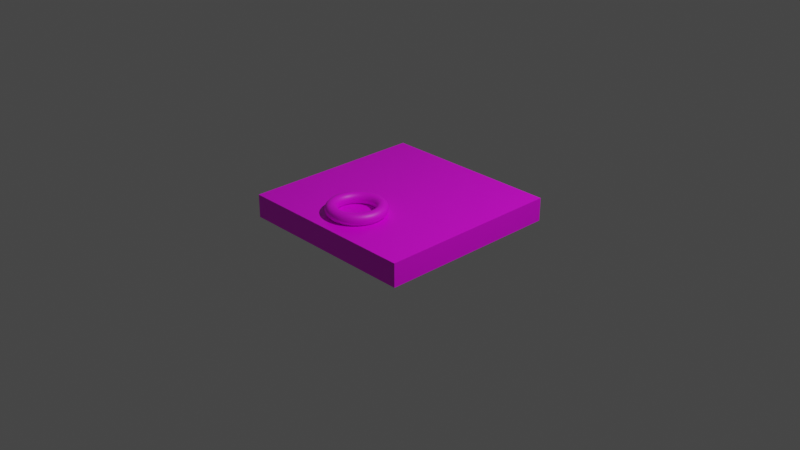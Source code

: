 # Source: Door_Blend.blend  (saved by Blender 2.92.15; exported with 4.5.12 LTS)
import bpy
from mathutils import Matrix  # noqa: F401  (used for matrix-valued properties, if any)

bpy.ops.wm.read_factory_settings(use_empty=True)
scene = bpy.context.scene
scene.name = 'Scene'

# ---- collections
col_collection = bpy.data.collections.new('Collection'); scene.collection.children.link(col_collection)

# ---- images (referenced by path relative to the original .blend; pixels are not part of the script)
import os
ASSET_DIR = os.environ.get("B2B_ASSET_DIR", "")  # directory of the original .blend (textures are referenced by path, not embedded)
HERE = os.path.dirname(os.path.abspath(__file__))  # packed textures are extracted next to this script under _unpacked/

def load_image(name, relpath, width, height, colorspace="sRGB"):
    """Load a texture the original file referenced (path relative to the .blend, or extracted next to this script)."""
    p = next((c for c in (os.path.join(HERE, relpath), os.path.join(ASSET_DIR, relpath)) if relpath and os.path.exists(c)), "")
    if p:
        img = bpy.data.images.load(p, check_existing=True)
        img.name = name
    else:  # same state as the original file: an image datablock whose file is absent (Cycles renders it pink)
        img = bpy.data.images.new(name, width, height)
        img.source = "FILE"
        img.filepath = "//" + (relpath or name)
    img.colorspace_settings.name = colorspace
    return img
img_door_psd_psd = load_image('Door PSD.psd', 'Door PSD.psd', 1024, 1024, 'sRGB')

# ---- materials (node trees are filled in below, after node groups)
mat_material = bpy.data.materials.new('Material')
mat_material.alpha_threshold = 0.0
mat_material.use_transparent_shadow = False
mat_material.line_color = (0.0, 0.0, 0.0, 1.0)
mat_material_001 = bpy.data.materials.new('Material.001')
mat_material_001.use_transparent_shadow = False

# ---- material node trees
mat_material.use_nodes = True; mat_material.node_tree.nodes.clear()
_N = mat_material.node_tree.nodes; _L = mat_material.node_tree.links
n0 = _N.new('ShaderNodeOutputMaterial'); n0.name = 'Material Output'; n0.location = (300, 300)
n1 = _N.new('ShaderNodeBsdfPrincipled'); n1.name = 'Principled BSDF'; n1.location = (10, 300)
n1.distribution = 'GGX'
n1.subsurface_method = 'BURLEY'
n1.inputs[2].default_value = 0.4
n1.inputs[3].default_value = 1.45
n1.inputs[27].default_value = (0.0, 0.0, 0.0, 1.0)
n1.inputs[28].default_value = 1.0
n2 = _N.new('ShaderNodeTexImage'); n2.name = 'Image Texture'; n2.location = (-280, 280)
n2.image = img_door_psd_psd
_L.new(n1.outputs[0], n0.inputs[0])
_L.new(n2.outputs[0], n1.inputs[0])
n0.is_active_output = True
mat_material_001.use_nodes = True; mat_material_001.node_tree.nodes.clear()
_N = mat_material_001.node_tree.nodes; _L = mat_material_001.node_tree.links
n0 = _N.new('ShaderNodeBsdfPrincipled'); n0.name = 'Principled BSDF'; n0.location = (10, 300)
n0.distribution = 'GGX'
n0.subsurface_method = 'BURLEY'
n0.inputs[3].default_value = 1.45
n0.inputs[27].default_value = (0.0, 0.0, 0.0, 1.0)
n0.inputs[28].default_value = 1.0
n1 = _N.new('ShaderNodeOutputMaterial'); n1.name = 'Material Output'; n1.location = (300, 300)
n2 = _N.new('ShaderNodeTexImage'); n2.name = 'Image Texture'; n2.location = (-280, 280)
n2.image = img_door_psd_psd
_L.new(n0.outputs[0], n1.inputs[0])
_L.new(n2.outputs[0], n0.inputs[0])
n1.is_active_output = True

# ---- world
world_world = bpy.data.worlds.new('World'); scene.world = world_world
world_world.use_nodes = True; world_world.node_tree.nodes.clear()
_N = world_world.node_tree.nodes; _L = world_world.node_tree.links
n0 = _N.new('ShaderNodeOutputWorld'); n0.name = 'World Output'; n0.location = (300, 300)
n1 = _N.new('ShaderNodeBackground'); n1.name = 'Background'; n1.location = (10, 300)
n1.inputs[0].default_value = (0.05088, 0.05088, 0.05088, 1.0)
_L.new(n1.outputs[0], n0.inputs[0])
n0.is_active_output = True
world_world.color = (0.05088, 0.05088, 0.05088)
world_world.use_sun_shadow = False
world_world.sun_shadow_jitter_overblur = 0.0

# ---- cameras
cam_camera = bpy.data.cameras.new('Camera')
cam_camera.clip_end = 100.0
cam_camera.ortho_scale = 7.314

# ---- lights
light_light = bpy.data.lights.new('Light', 'POINT')
light_light.transmission_factor = 0.0
light_light.energy = 1000.0
light_light.shadow_soft_size = 0.1
light_light.shadow_maximum_resolution = 0.006
light_light.use_absolute_resolution = True

# ---- meshes
me_cube = bpy.data.meshes.new('Cube')
me_cube.from_pydata([(1.0, 1.0, 0.125), (1.0, 1.0, -0.125), (1.0, -1.0, 0.125), (1.0, -1.0, -0.125), (-1.0, 1.0, 0.125), (-1.0, 1.0, -0.125), (-1.0, -1.0, 0.125), (-1.0, -1.0, -0.125)], [], [(0, 4, 6, 2), (3, 2, 6, 7), (7, 6, 4, 5), (5, 1, 3, 7), (1, 0, 2, 3), (5, 4, 0, 1)])
_uv = me_cube.uv_layers.new(name='UVMap')
_uv.uv.foreach_set('vector', [1.0, 1.0, 0.0, 1.0, 0.0, 0.0, 1.0, 0.0, 1.0, 0.4375, 1.0, 0.5625, 0.0, 0.5625, 0.0, 0.4375, 0.9973, 0.268, 0.9108, 0.268, 0.9108, 0.9602, 0.9973, 0.9602, 0.0, 0.7504, 1.0, 0.7504, 1.0, 0.5104, 0.0, 0.5104, 0.9961, 0.9599, 0.9102, 0.9599, 0.9102, 0.2728, 0.9961, 0.2728, 0.266, 0.9224, 0.266, 0.9409, 0.4137, 0.9409, 0.4137, 0.9224])
me_cube.materials.append(mat_material)
me_cube.use_remesh_preserve_volume = False
me_cube.use_remesh_preserve_attributes = False
me_cube.use_mirror_vertex_groups = False
me_cube.update()
me_torus = bpy.data.meshes.new('Torus')
me_torus.from_pydata([(1.25, 0.0, 0.0), (1.217, 0.0, 0.125), (1.125, 0.0, 0.2165), (1.0, 0.0, 0.25), (0.875, 0.0, 0.2165), (0.7835, 0.0, 0.125), (0.75, 0.0, 3.062e-17), (0.7835, 0.0, -0.125), (0.875, 0.0, -0.2165), (1.0, 0.0, -0.25), (1.125, 0.0, -0.2165), (1.217, 0.0, -0.125), (1.239, 0.1632, 0.0), (1.206, 0.1588, 0.125), (1.115, 0.1468, 0.2165), (0.9914, 0.1305, 0.25), (0.8675, 0.1142, 0.2165), (0.7768, 0.1023, 0.125), (0.7436, 0.09789, 3.062e-17), (0.7768, 0.1023, -0.125), (0.8675, 0.1142, -0.2165), (0.9914, 0.1305, -0.25), (1.115, 0.1468, -0.2165), (1.206, 0.1588, -0.125), (1.207, 0.3235, 0.0), (1.175, 0.3149, 0.125), (1.087, 0.2912, 0.2165), (0.9659, 0.2588, 0.25), (0.8452, 0.2265, 0.2165), (0.7568, 0.2028, 0.125), (0.7244, 0.1941, 3.062e-17), (0.7568, 0.2028, -0.125), (0.8452, 0.2265, -0.2165), (0.9659, 0.2588, -0.25), (1.087, 0.2912, -0.2165), (1.175, 0.3149, -0.125), (1.155, 0.4784, 0.0), (1.124, 0.4655, 0.125), (1.039, 0.4305, 0.2165), (0.9239, 0.3827, 0.25), (0.8084, 0.3348, 0.2165), (0.7239, 0.2998, 0.125), (0.6929, 0.287, 3.062e-17), (0.7239, 0.2998, -0.125), (0.8084, 0.3348, -0.2165), (0.9239, 0.3827, -0.25), (1.039, 0.4305, -0.2165), (1.124, 0.4655, -0.125), (1.083, 0.625, 0.0), (1.054, 0.6083, 0.125), (0.9743, 0.5625, 0.2165), (0.866, 0.5, 0.25), (0.7578, 0.4375, 0.2165), (0.6785, 0.3917, 0.125), (0.6495, 0.375, 3.062e-17), (0.6785, 0.3917, -0.125), (0.7578, 0.4375, -0.2165), (0.866, 0.5, -0.25), (0.9743, 0.5625, -0.2165), (1.054, 0.6083, -0.125), (0.9917, 0.761, 0.0), (0.9651, 0.7406, 0.125), (0.8925, 0.6849, 0.2165), (0.7934, 0.6088, 0.25), (0.6942, 0.5327, 0.2165), (0.6216, 0.477, 0.125), (0.595, 0.4566, 3.062e-17), (0.6216, 0.477, -0.125), (0.6942, 0.5327, -0.2165), (0.7934, 0.6088, -0.25), (0.8925, 0.6849, -0.2165), (0.9651, 0.7406, -0.125), (0.8839, 0.8839, 0.0), (0.8602, 0.8602, 0.125), (0.7955, 0.7955, 0.2165), (0.7071, 0.7071, 0.25), (0.6187, 0.6187, 0.2165), (0.554, 0.554, 0.125), (0.5303, 0.5303, 3.062e-17), (0.554, 0.554, -0.125), (0.6187, 0.6187, -0.2165), (0.7071, 0.7071, -0.25), (0.7955, 0.7955, -0.2165), (0.8602, 0.8602, -0.125), (0.761, 0.9917, 0.0), (0.7406, 0.9651, 0.125), (0.6849, 0.8925, 0.2165), (0.6088, 0.7934, 0.25), (0.5327, 0.6942, 0.2165), (0.477, 0.6216, 0.125), (0.4566, 0.595, 3.062e-17), (0.477, 0.6216, -0.125), (0.5327, 0.6942, -0.2165), (0.6088, 0.7934, -0.25), (0.6849, 0.8925, -0.2165), (0.7406, 0.9651, -0.125), (0.625, 1.083, 0.0), (0.6083, 1.054, 0.125), (0.5625, 0.9743, 0.2165), (0.5, 0.866, 0.25), (0.4375, 0.7578, 0.2165), (0.3917, 0.6785, 0.125), (0.375, 0.6495, 3.062e-17), (0.3917, 0.6785, -0.125), (0.4375, 0.7578, -0.2165), (0.5, 0.866, -0.25), (0.5625, 0.9743, -0.2165), (0.6083, 1.054, -0.125), (0.4784, 1.155, 0.0), (0.4655, 1.124, 0.125), (0.4305, 1.039, 0.2165), (0.3827, 0.9239, 0.25), (0.3348, 0.8084, 0.2165), (0.2998, 0.7239, 0.125), (0.287, 0.6929, 3.062e-17), (0.2998, 0.7239, -0.125), (0.3348, 0.8084, -0.2165), (0.3827, 0.9239, -0.25), (0.4305, 1.039, -0.2165), (0.4655, 1.124, -0.125), (0.3235, 1.207, 0.0), (0.3149, 1.175, 0.125), (0.2912, 1.087, 0.2165), (0.2588, 0.9659, 0.25), (0.2265, 0.8452, 0.2165), (0.2028, 0.7568, 0.125), (0.1941, 0.7244, 3.062e-17), (0.2028, 0.7568, -0.125), (0.2265, 0.8452, -0.2165), (0.2588, 0.9659, -0.25), (0.2912, 1.087, -0.2165), (0.3149, 1.175, -0.125), (0.1632, 1.239, 0.0), (0.1588, 1.206, 0.125), (0.1468, 1.115, 0.2165), (0.1305, 0.9914, 0.25), (0.1142, 0.8675, 0.2165), (0.1023, 0.7768, 0.125), (0.09789, 0.7436, 3.062e-17), (0.1023, 0.7768, -0.125), (0.1142, 0.8675, -0.2165), (0.1305, 0.9914, -0.25), (0.1468, 1.115, -0.2165), (0.1588, 1.206, -0.125), (9.437e-08, 1.25, 0.0), (9.184e-08, 1.217, 0.125), (8.494e-08, 1.125, 0.2165), (7.55e-08, 1.0, 0.25), (6.606e-08, 0.875, 0.2165), (5.915e-08, 0.7835, 0.125), (5.662e-08, 0.75, 3.062e-17), (5.915e-08, 0.7835, -0.125), (6.606e-08, 0.875, -0.2165), (7.55e-08, 1.0, -0.25), (8.494e-08, 1.125, -0.2165), (9.184e-08, 1.217, -0.125), (-0.1632, 1.239, 0.0), (-0.1588, 1.206, 0.125), (-0.1468, 1.115, 0.2165), (-0.1305, 0.9914, 0.25), (-0.1142, 0.8675, 0.2165), (-0.1023, 0.7768, 0.125), (-0.09789, 0.7436, 3.062e-17), (-0.1023, 0.7768, -0.125), (-0.1142, 0.8675, -0.2165), (-0.1305, 0.9914, -0.25), (-0.1468, 1.115, -0.2165), (-0.1588, 1.206, -0.125), (-0.3235, 1.207, 0.0), (-0.3149, 1.175, 0.125), (-0.2912, 1.087, 0.2165), (-0.2588, 0.9659, 0.25), (-0.2265, 0.8452, 0.2165), (-0.2028, 0.7568, 0.125), (-0.1941, 0.7244, 3.062e-17), (-0.2028, 0.7568, -0.125), (-0.2265, 0.8452, -0.2165), (-0.2588, 0.9659, -0.25), (-0.2912, 1.087, -0.2165), (-0.3149, 1.175, -0.125), (-0.4784, 1.155, 0.0), (-0.4655, 1.124, 0.125), (-0.4305, 1.039, 0.2165), (-0.3827, 0.9239, 0.25), (-0.3348, 0.8084, 0.2165), (-0.2998, 0.7239, 0.125), (-0.287, 0.6929, 3.062e-17), (-0.2998, 0.7239, -0.125), (-0.3348, 0.8084, -0.2165), (-0.3827, 0.9239, -0.25), (-0.4305, 1.039, -0.2165), (-0.4655, 1.124, -0.125), (-0.625, 1.083, 0.0), (-0.6083, 1.054, 0.125), (-0.5625, 0.9743, 0.2165), (-0.5, 0.866, 0.25), (-0.4375, 0.7578, 0.2165), (-0.3917, 0.6785, 0.125), (-0.375, 0.6495, 3.062e-17), (-0.3917, 0.6785, -0.125), (-0.4375, 0.7578, -0.2165), (-0.5, 0.866, -0.25), (-0.5625, 0.9743, -0.2165), (-0.6083, 1.054, -0.125), (-0.761, 0.9917, 0.0), (-0.7406, 0.9651, 0.125), (-0.6849, 0.8925, 0.2165), (-0.6088, 0.7934, 0.25), (-0.5327, 0.6942, 0.2165), (-0.477, 0.6216, 0.125), (-0.4566, 0.595, 3.062e-17), (-0.477, 0.6216, -0.125), (-0.5327, 0.6942, -0.2165), (-0.6088, 0.7934, -0.25), (-0.6849, 0.8925, -0.2165), (-0.7406, 0.9651, -0.125), (-0.8839, 0.8839, 0.0), (-0.8602, 0.8602, 0.125), (-0.7955, 0.7955, 0.2165), (-0.7071, 0.7071, 0.25), (-0.6187, 0.6187, 0.2165), (-0.554, 0.554, 0.125), (-0.5303, 0.5303, 3.062e-17), (-0.554, 0.554, -0.125), (-0.6187, 0.6187, -0.2165), (-0.7071, 0.7071, -0.25), (-0.7955, 0.7955, -0.2165), (-0.8602, 0.8602, -0.125), (-0.9917, 0.761, 0.0), (-0.9651, 0.7406, 0.125), (-0.8925, 0.6849, 0.2165), (-0.7934, 0.6088, 0.25), (-0.6942, 0.5327, 0.2165), (-0.6216, 0.477, 0.125), (-0.595, 0.4566, 3.062e-17), (-0.6216, 0.477, -0.125), (-0.6942, 0.5327, -0.2165), (-0.7934, 0.6088, -0.25), (-0.8925, 0.6849, -0.2165), (-0.9651, 0.7406, -0.125), (-1.083, 0.625, 0.0), (-1.054, 0.6083, 0.125), (-0.9743, 0.5625, 0.2165), (-0.866, 0.5, 0.25), (-0.7578, 0.4375, 0.2165), (-0.6785, 0.3917, 0.125), (-0.6495, 0.375, 3.062e-17), (-0.6785, 0.3917, -0.125), (-0.7578, 0.4375, -0.2165), (-0.866, 0.5, -0.25), (-0.9743, 0.5625, -0.2165), (-1.054, 0.6083, -0.125), (-1.155, 0.4784, 0.0), (-1.124, 0.4655, 0.125), (-1.039, 0.4305, 0.2165), (-0.9239, 0.3827, 0.25), (-0.8084, 0.3348, 0.2165), (-0.7239, 0.2998, 0.125), (-0.6929, 0.287, 3.062e-17), (-0.7239, 0.2998, -0.125), (-0.8084, 0.3348, -0.2165), (-0.9239, 0.3827, -0.25), (-1.039, 0.4305, -0.2165), (-1.124, 0.4655, -0.125), (-1.207, 0.3235, 0.0), (-1.175, 0.3149, 0.125), (-1.087, 0.2912, 0.2165), (-0.9659, 0.2588, 0.25), (-0.8452, 0.2265, 0.2165), (-0.7568, 0.2028, 0.125), (-0.7244, 0.1941, 3.062e-17), (-0.7568, 0.2028, -0.125), (-0.8452, 0.2265, -0.2165), (-0.9659, 0.2588, -0.25), (-1.087, 0.2912, -0.2165), (-1.175, 0.3149, -0.125), (-1.239, 0.1632, 0.0), (-1.206, 0.1588, 0.125), (-1.115, 0.1468, 0.2165), (-0.9914, 0.1305, 0.25), (-0.8675, 0.1142, 0.2165), (-0.7768, 0.1023, 0.125), (-0.7436, 0.09789, 3.062e-17), (-0.7768, 0.1023, -0.125), (-0.8675, 0.1142, -0.2165), (-0.9914, 0.1305, -0.25), (-1.115, 0.1468, -0.2165), (-1.206, 0.1588, -0.125), (-1.25, 1.093e-07, 0.0), (-1.217, 1.064e-07, 0.125), (-1.125, 9.835e-08, 0.2165), (-1.0, 8.742e-08, 0.25), (-0.875, 7.649e-08, 0.2165), (-0.7835, 6.85e-08, 0.125), (-0.75, 6.557e-08, 3.062e-17), (-0.7835, 6.85e-08, -0.125), (-0.875, 7.649e-08, -0.2165), (-1.0, 8.742e-08, -0.25), (-1.125, 9.835e-08, -0.2165), (-1.217, 1.064e-07, -0.125), (-1.239, -0.1632, 0.0), (-1.206, -0.1588, 0.125), (-1.115, -0.1468, 0.2165), (-0.9914, -0.1305, 0.25), (-0.8675, -0.1142, 0.2165), (-0.7768, -0.1023, 0.125), (-0.7436, -0.09789, 3.062e-17), (-0.7768, -0.1023, -0.125), (-0.8675, -0.1142, -0.2165), (-0.9914, -0.1305, -0.25), (-1.115, -0.1468, -0.2165), (-1.206, -0.1588, -0.125), (-1.207, -0.3235, 0.0), (-1.175, -0.3149, 0.125), (-1.087, -0.2912, 0.2165), (-0.9659, -0.2588, 0.25), (-0.8452, -0.2265, 0.2165), (-0.7568, -0.2028, 0.125), (-0.7244, -0.1941, 3.062e-17), (-0.7568, -0.2028, -0.125), (-0.8452, -0.2265, -0.2165), (-0.9659, -0.2588, -0.25), (-1.087, -0.2912, -0.2165), (-1.175, -0.3149, -0.125), (-1.155, -0.4784, 0.0), (-1.124, -0.4655, 0.125), (-1.039, -0.4305, 0.2165), (-0.9239, -0.3827, 0.25), (-0.8084, -0.3348, 0.2165), (-0.7239, -0.2998, 0.125), (-0.6929, -0.287, 3.062e-17), (-0.7239, -0.2998, -0.125), (-0.8084, -0.3348, -0.2165), (-0.9239, -0.3827, -0.25), (-1.039, -0.4305, -0.2165), (-1.124, -0.4655, -0.125), (-1.083, -0.625, 0.0), (-1.054, -0.6083, 0.125), (-0.9743, -0.5625, 0.2165), (-0.866, -0.5, 0.25), (-0.7578, -0.4375, 0.2165), (-0.6785, -0.3917, 0.125), (-0.6495, -0.375, 3.062e-17), (-0.6785, -0.3917, -0.125), (-0.7578, -0.4375, -0.2165), (-0.866, -0.5, -0.25), (-0.9743, -0.5625, -0.2165), (-1.054, -0.6083, -0.125), (-0.9917, -0.761, 0.0), (-0.9651, -0.7406, 0.125), (-0.8925, -0.6849, 0.2165), (-0.7934, -0.6088, 0.25), (-0.6942, -0.5327, 0.2165), (-0.6216, -0.477, 0.125), (-0.595, -0.4566, 3.062e-17), (-0.6216, -0.477, -0.125), (-0.6942, -0.5327, -0.2165), (-0.7934, -0.6088, -0.25), (-0.8925, -0.6849, -0.2165), (-0.9651, -0.7406, -0.125), (-0.8839, -0.8839, 0.0), (-0.8602, -0.8602, 0.125), (-0.7955, -0.7955, 0.2165), (-0.7071, -0.7071, 0.25), (-0.6187, -0.6187, 0.2165), (-0.554, -0.554, 0.125), (-0.5303, -0.5303, 3.062e-17), (-0.554, -0.554, -0.125), (-0.6187, -0.6187, -0.2165), (-0.7071, -0.7071, -0.25), (-0.7955, -0.7955, -0.2165), (-0.8602, -0.8602, -0.125), (-0.761, -0.9917, 0.0), (-0.7406, -0.9651, 0.125), (-0.6849, -0.8925, 0.2165), (-0.6088, -0.7934, 0.25), (-0.5327, -0.6942, 0.2165), (-0.477, -0.6216, 0.125), (-0.4566, -0.595, 3.062e-17), (-0.477, -0.6216, -0.125), (-0.5327, -0.6942, -0.2165), (-0.6088, -0.7934, -0.25), (-0.6849, -0.8925, -0.2165), (-0.7406, -0.9651, -0.125), (-0.625, -1.083, 0.0), (-0.6083, -1.054, 0.125), (-0.5625, -0.9743, 0.2165), (-0.5, -0.866, 0.25), (-0.4375, -0.7578, 0.2165), (-0.3917, -0.6785, 0.125), (-0.375, -0.6495, 3.062e-17), (-0.3917, -0.6785, -0.125), (-0.4375, -0.7578, -0.2165), (-0.5, -0.866, -0.25), (-0.5625, -0.9743, -0.2165), (-0.6083, -1.054, -0.125), (-0.4784, -1.155, 0.0), (-0.4655, -1.124, 0.125), (-0.4305, -1.039, 0.2165), (-0.3827, -0.9239, 0.25), (-0.3348, -0.8084, 0.2165), (-0.2998, -0.7239, 0.125), (-0.287, -0.6929, 3.062e-17), (-0.2998, -0.7239, -0.125), (-0.3348, -0.8084, -0.2165), (-0.3827, -0.9239, -0.25), (-0.4305, -1.039, -0.2165), (-0.4655, -1.124, -0.125), (-0.3235, -1.207, 0.0), (-0.3149, -1.175, 0.125), (-0.2912, -1.087, 0.2165), (-0.2588, -0.9659, 0.25), (-0.2265, -0.8452, 0.2165), (-0.2028, -0.7568, 0.125), (-0.1941, -0.7244, 3.062e-17), (-0.2028, -0.7568, -0.125), (-0.2265, -0.8452, -0.2165), (-0.2588, -0.9659, -0.25), (-0.2912, -1.087, -0.2165), (-0.3149, -1.175, -0.125), (-0.1632, -1.239, 0.0), (-0.1588, -1.206, 0.125), (-0.1468, -1.115, 0.2165), (-0.1305, -0.9914, 0.25), (-0.1142, -0.8675, 0.2165), (-0.1023, -0.7768, 0.125), (-0.0979, -0.7436, 3.062e-17), (-0.1023, -0.7768, -0.125), (-0.1142, -0.8675, -0.2165), (-0.1305, -0.9914, -0.25), (-0.1468, -1.115, -0.2165), (-0.1588, -1.206, -0.125), (9.437e-08, -1.25, 0.0), (9.184e-08, -1.217, 0.125), (8.494e-08, -1.125, 0.2165), (7.55e-08, -1.0, 0.25), (6.606e-08, -0.875, 0.2165), (5.915e-08, -0.7835, 0.125), (5.662e-08, -0.75, 3.062e-17), (5.915e-08, -0.7835, -0.125), (6.606e-08, -0.875, -0.2165), (7.55e-08, -1.0, -0.25), (8.494e-08, -1.125, -0.2165), (9.184e-08, -1.217, -0.125), (0.1632, -1.239, 0.0), (0.1588, -1.206, 0.125), (0.1468, -1.115, 0.2165), (0.1305, -0.9914, 0.25), (0.1142, -0.8675, 0.2165), (0.1023, -0.7768, 0.125), (0.09789, -0.7436, 3.062e-17), (0.1023, -0.7768, -0.125), (0.1142, -0.8675, -0.2165), (0.1305, -0.9914, -0.25), (0.1468, -1.115, -0.2165), (0.1588, -1.206, -0.125), (0.3235, -1.207, 0.0), (0.3149, -1.175, 0.125), (0.2912, -1.087, 0.2165), (0.2588, -0.9659, 0.25), (0.2265, -0.8452, 0.2165), (0.2028, -0.7568, 0.125), (0.1941, -0.7244, 3.062e-17), (0.2028, -0.7568, -0.125), (0.2265, -0.8452, -0.2165), (0.2588, -0.9659, -0.25), (0.2912, -1.087, -0.2165), (0.3149, -1.175, -0.125), (0.4784, -1.155, 0.0), (0.4655, -1.124, 0.125), (0.4305, -1.039, 0.2165), (0.3827, -0.9239, 0.25), (0.3348, -0.8084, 0.2165), (0.2998, -0.7239, 0.125), (0.287, -0.6929, 3.062e-17), (0.2998, -0.7239, -0.125), (0.3348, -0.8084, -0.2165), (0.3827, -0.9239, -0.25), (0.4305, -1.039, -0.2165), (0.4655, -1.124, -0.125), (0.625, -1.083, 0.0), (0.6083, -1.054, 0.125), (0.5625, -0.9743, 0.2165), (0.5, -0.866, 0.25), (0.4375, -0.7578, 0.2165), (0.3917, -0.6785, 0.125), (0.375, -0.6495, 3.062e-17), (0.3917, -0.6785, -0.125), (0.4375, -0.7578, -0.2165), (0.5, -0.866, -0.25), (0.5625, -0.9743, -0.2165), (0.6083, -1.054, -0.125), (0.761, -0.9917, 0.0), (0.7406, -0.9651, 0.125), (0.6849, -0.8925, 0.2165), (0.6088, -0.7934, 0.25), (0.5327, -0.6942, 0.2165), (0.477, -0.6216, 0.125), (0.4566, -0.595, 3.062e-17), (0.477, -0.6216, -0.125), (0.5327, -0.6942, -0.2165), (0.6088, -0.7934, -0.25), (0.6849, -0.8925, -0.2165), (0.7406, -0.9651, -0.125), (0.8839, -0.8839, 0.0), (0.8602, -0.8602, 0.125), (0.7955, -0.7955, 0.2165), (0.7071, -0.7071, 0.25), (0.6187, -0.6187, 0.2165), (0.554, -0.554, 0.125), (0.5303, -0.5303, 3.062e-17), (0.554, -0.554, -0.125), (0.6187, -0.6187, -0.2165), (0.7071, -0.7071, -0.25), (0.7955, -0.7955, -0.2165), (0.8602, -0.8602, -0.125), (0.9917, -0.761, 0.0), (0.9651, -0.7406, 0.125), (0.8925, -0.6849, 0.2165), (0.7934, -0.6088, 0.25), (0.6942, -0.5327, 0.2165), (0.6216, -0.477, 0.125), (0.595, -0.4566, 3.062e-17), (0.6216, -0.477, -0.125), (0.6942, -0.5327, -0.2165), (0.7934, -0.6088, -0.25), (0.8925, -0.6849, -0.2165), (0.9651, -0.7406, -0.125), (1.083, -0.625, 0.0), (1.054, -0.6083, 0.125), (0.9743, -0.5625, 0.2165), (0.866, -0.5, 0.25), (0.7578, -0.4375, 0.2165), (0.6785, -0.3917, 0.125), (0.6495, -0.375, 3.062e-17), (0.6785, -0.3917, -0.125), (0.7578, -0.4375, -0.2165), (0.866, -0.5, -0.25), (0.9743, -0.5625, -0.2165), (1.054, -0.6083, -0.125), (1.155, -0.4784, 0.0), (1.124, -0.4655, 0.125), (1.039, -0.4305, 0.2165), (0.9239, -0.3827, 0.25), (0.8084, -0.3348, 0.2165), (0.7239, -0.2998, 0.125), (0.6929, -0.287, 3.062e-17), (0.7239, -0.2998, -0.125), (0.8084, -0.3348, -0.2165), (0.9239, -0.3827, -0.25), (1.039, -0.4305, -0.2165), (1.124, -0.4655, -0.125), (1.207, -0.3235, 0.0), (1.175, -0.3149, 0.125), (1.087, -0.2912, 0.2165), (0.9659, -0.2588, 0.25), (0.8452, -0.2265, 0.2165), (0.7568, -0.2028, 0.125), (0.7244, -0.1941, 3.062e-17), (0.7568, -0.2028, -0.125), (0.8452, -0.2265, -0.2165), (0.9659, -0.2588, -0.25), (1.087, -0.2912, -0.2165), (1.175, -0.3149, -0.125), (1.239, -0.1632, 0.0), (1.206, -0.1588, 0.125), (1.115, -0.1468, 0.2165), (0.9914, -0.1305, 0.25), (0.8675, -0.1142, 0.2165), (0.7768, -0.1023, 0.125), (0.7436, -0.09789, 3.062e-17), (0.7768, -0.1023, -0.125), (0.8675, -0.1142, -0.2165), (0.9914, -0.1305, -0.25), (1.115, -0.1468, -0.2165), (1.206, -0.1588, -0.125)], [], [(0, 12, 13, 1), (1, 13, 14, 2), (2, 14, 15, 3), (3, 15, 16, 4), (4, 16, 17, 5), (5, 17, 18, 6), (6, 18, 19, 7), (7, 19, 20, 8), (8, 20, 21, 9), (9, 21, 22, 10), (10, 22, 23, 11), (11, 23, 12, 0), (12, 24, 25, 13), (13, 25, 26, 14), (14, 26, 27, 15), (15, 27, 28, 16), (16, 28, 29, 17), (17, 29, 30, 18), (18, 30, 31, 19), (19, 31, 32, 20), (20, 32, 33, 21), (21, 33, 34, 22), (22, 34, 35, 23), (23, 35, 24, 12), (24, 36, 37, 25), (25, 37, 38, 26), (26, 38, 39, 27), (27, 39, 40, 28), (28, 40, 41, 29), (29, 41, 42, 30), (30, 42, 43, 31), (31, 43, 44, 32), (32, 44, 45, 33), (33, 45, 46, 34), (34, 46, 47, 35), (35, 47, 36, 24), (36, 48, 49, 37), (37, 49, 50, 38), (38, 50, 51, 39), (39, 51, 52, 40), (40, 52, 53, 41), (41, 53, 54, 42), (42, 54, 55, 43), (43, 55, 56, 44), (44, 56, 57, 45), (45, 57, 58, 46), (46, 58, 59, 47), (47, 59, 48, 36), (48, 60, 61, 49), (49, 61, 62, 50), (50, 62, 63, 51), (51, 63, 64, 52), (52, 64, 65, 53), (53, 65, 66, 54), (54, 66, 67, 55), (55, 67, 68, 56), (56, 68, 69, 57), (57, 69, 70, 58), (58, 70, 71, 59), (59, 71, 60, 48), (60, 72, 73, 61), (61, 73, 74, 62), (62, 74, 75, 63), (63, 75, 76, 64), (64, 76, 77, 65), (65, 77, 78, 66), (66, 78, 79, 67), (67, 79, 80, 68), (68, 80, 81, 69), (69, 81, 82, 70), (70, 82, 83, 71), (71, 83, 72, 60), (72, 84, 85, 73), (73, 85, 86, 74), (74, 86, 87, 75), (75, 87, 88, 76), (76, 88, 89, 77), (77, 89, 90, 78), (78, 90, 91, 79), (79, 91, 92, 80), (80, 92, 93, 81), (81, 93, 94, 82), (82, 94, 95, 83), (83, 95, 84, 72), (84, 96, 97, 85), (85, 97, 98, 86), (86, 98, 99, 87), (87, 99, 100, 88), (88, 100, 101, 89), (89, 101, 102, 90), (90, 102, 103, 91), (91, 103, 104, 92), (92, 104, 105, 93), (93, 105, 106, 94), (94, 106, 107, 95), (95, 107, 96, 84), (96, 108, 109, 97), (97, 109, 110, 98), (98, 110, 111, 99), (99, 111, 112, 100), (100, 112, 113, 101), (101, 113, 114, 102), (102, 114, 115, 103), (103, 115, 116, 104), (104, 116, 117, 105), (105, 117, 118, 106), (106, 118, 119, 107), (107, 119, 108, 96), (108, 120, 121, 109), (109, 121, 122, 110), (110, 122, 123, 111), (111, 123, 124, 112), (112, 124, 125, 113), (113, 125, 126, 114), (114, 126, 127, 115), (115, 127, 128, 116), (116, 128, 129, 117), (117, 129, 130, 118), (118, 130, 131, 119), (119, 131, 120, 108), (120, 132, 133, 121), (121, 133, 134, 122), (122, 134, 135, 123), (123, 135, 136, 124), (124, 136, 137, 125), (125, 137, 138, 126), (126, 138, 139, 127), (127, 139, 140, 128), (128, 140, 141, 129), (129, 141, 142, 130), (130, 142, 143, 131), (131, 143, 132, 120), (132, 144, 145, 133), (133, 145, 146, 134), (134, 146, 147, 135), (135, 147, 148, 136), (136, 148, 149, 137), (137, 149, 150, 138), (138, 150, 151, 139), (139, 151, 152, 140), (140, 152, 153, 141), (141, 153, 154, 142), (142, 154, 155, 143), (143, 155, 144, 132), (144, 156, 157, 145), (145, 157, 158, 146), (146, 158, 159, 147), (147, 159, 160, 148), (148, 160, 161, 149), (149, 161, 162, 150), (150, 162, 163, 151), (151, 163, 164, 152), (152, 164, 165, 153), (153, 165, 166, 154), (154, 166, 167, 155), (155, 167, 156, 144), (156, 168, 169, 157), (157, 169, 170, 158), (158, 170, 171, 159), (159, 171, 172, 160), (160, 172, 173, 161), (161, 173, 174, 162), (162, 174, 175, 163), (163, 175, 176, 164), (164, 176, 177, 165), (165, 177, 178, 166), (166, 178, 179, 167), (167, 179, 168, 156), (168, 180, 181, 169), (169, 181, 182, 170), (170, 182, 183, 171), (171, 183, 184, 172), (172, 184, 185, 173), (173, 185, 186, 174), (174, 186, 187, 175), (175, 187, 188, 176), (176, 188, 189, 177), (177, 189, 190, 178), (178, 190, 191, 179), (179, 191, 180, 168), (180, 192, 193, 181), (181, 193, 194, 182), (182, 194, 195, 183), (183, 195, 196, 184), (184, 196, 197, 185), (185, 197, 198, 186), (186, 198, 199, 187), (187, 199, 200, 188), (188, 200, 201, 189), (189, 201, 202, 190), (190, 202, 203, 191), (191, 203, 192, 180), (192, 204, 205, 193), (193, 205, 206, 194), (194, 206, 207, 195), (195, 207, 208, 196), (196, 208, 209, 197), (197, 209, 210, 198), (198, 210, 211, 199), (199, 211, 212, 200), (200, 212, 213, 201), (201, 213, 214, 202), (202, 214, 215, 203), (203, 215, 204, 192), (204, 216, 217, 205), (205, 217, 218, 206), (206, 218, 219, 207), (207, 219, 220, 208), (208, 220, 221, 209), (209, 221, 222, 210), (210, 222, 223, 211), (211, 223, 224, 212), (212, 224, 225, 213), (213, 225, 226, 214), (214, 226, 227, 215), (215, 227, 216, 204), (216, 228, 229, 217), (217, 229, 230, 218), (218, 230, 231, 219), (219, 231, 232, 220), (220, 232, 233, 221), (221, 233, 234, 222), (222, 234, 235, 223), (223, 235, 236, 224), (224, 236, 237, 225), (225, 237, 238, 226), (226, 238, 239, 227), (227, 239, 228, 216), (228, 240, 241, 229), (229, 241, 242, 230), (230, 242, 243, 231), (231, 243, 244, 232), (232, 244, 245, 233), (233, 245, 246, 234), (234, 246, 247, 235), (235, 247, 248, 236), (236, 248, 249, 237), (237, 249, 250, 238), (238, 250, 251, 239), (239, 251, 240, 228), (240, 252, 253, 241), (241, 253, 254, 242), (242, 254, 255, 243), (243, 255, 256, 244), (244, 256, 257, 245), (245, 257, 258, 246), (246, 258, 259, 247), (247, 259, 260, 248), (248, 260, 261, 249), (249, 261, 262, 250), (250, 262, 263, 251), (251, 263, 252, 240), (252, 264, 265, 253), (253, 265, 266, 254), (254, 266, 267, 255), (255, 267, 268, 256), (256, 268, 269, 257), (257, 269, 270, 258), (258, 270, 271, 259), (259, 271, 272, 260), (260, 272, 273, 261), (261, 273, 274, 262), (262, 274, 275, 263), (263, 275, 264, 252), (264, 276, 277, 265), (265, 277, 278, 266), (266, 278, 279, 267), (267, 279, 280, 268), (268, 280, 281, 269), (269, 281, 282, 270), (270, 282, 283, 271), (271, 283, 284, 272), (272, 284, 285, 273), (273, 285, 286, 274), (274, 286, 287, 275), (275, 287, 276, 264), (276, 288, 289, 277), (277, 289, 290, 278), (278, 290, 291, 279), (279, 291, 292, 280), (280, 292, 293, 281), (281, 293, 294, 282), (282, 294, 295, 283), (283, 295, 296, 284), (284, 296, 297, 285), (285, 297, 298, 286), (286, 298, 299, 287), (287, 299, 288, 276), (288, 300, 301, 289), (289, 301, 302, 290), (290, 302, 303, 291), (291, 303, 304, 292), (292, 304, 305, 293), (293, 305, 306, 294), (294, 306, 307, 295), (295, 307, 308, 296), (296, 308, 309, 297), (297, 309, 310, 298), (298, 310, 311, 299), (299, 311, 300, 288), (300, 312, 313, 301), (301, 313, 314, 302), (302, 314, 315, 303), (303, 315, 316, 304), (304, 316, 317, 305), (305, 317, 318, 306), (306, 318, 319, 307), (307, 319, 320, 308), (308, 320, 321, 309), (309, 321, 322, 310), (310, 322, 323, 311), (311, 323, 312, 300), (312, 324, 325, 313), (313, 325, 326, 314), (314, 326, 327, 315), (315, 327, 328, 316), (316, 328, 329, 317), (317, 329, 330, 318), (318, 330, 331, 319), (319, 331, 332, 320), (320, 332, 333, 321), (321, 333, 334, 322), (322, 334, 335, 323), (323, 335, 324, 312), (324, 336, 337, 325), (325, 337, 338, 326), (326, 338, 339, 327), (327, 339, 340, 328), (328, 340, 341, 329), (329, 341, 342, 330), (330, 342, 343, 331), (331, 343, 344, 332), (332, 344, 345, 333), (333, 345, 346, 334), (334, 346, 347, 335), (335, 347, 336, 324), (336, 348, 349, 337), (337, 349, 350, 338), (338, 350, 351, 339), (339, 351, 352, 340), (340, 352, 353, 341), (341, 353, 354, 342), (342, 354, 355, 343), (343, 355, 356, 344), (344, 356, 357, 345), (345, 357, 358, 346), (346, 358, 359, 347), (347, 359, 348, 336), (348, 360, 361, 349), (349, 361, 362, 350), (350, 362, 363, 351), (351, 363, 364, 352), (352, 364, 365, 353), (353, 365, 366, 354), (354, 366, 367, 355), (355, 367, 368, 356), (356, 368, 369, 357), (357, 369, 370, 358), (358, 370, 371, 359), (359, 371, 360, 348), (360, 372, 373, 361), (361, 373, 374, 362), (362, 374, 375, 363), (363, 375, 376, 364), (364, 376, 377, 365), (365, 377, 378, 366), (366, 378, 379, 367), (367, 379, 380, 368), (368, 380, 381, 369), (369, 381, 382, 370), (370, 382, 383, 371), (371, 383, 372, 360), (372, 384, 385, 373), (373, 385, 386, 374), (374, 386, 387, 375), (375, 387, 388, 376), (376, 388, 389, 377), (377, 389, 390, 378), (378, 390, 391, 379), (379, 391, 392, 380), (380, 392, 393, 381), (381, 393, 394, 382), (382, 394, 395, 383), (383, 395, 384, 372), (384, 396, 397, 385), (385, 397, 398, 386), (386, 398, 399, 387), (387, 399, 400, 388), (388, 400, 401, 389), (389, 401, 402, 390), (390, 402, 403, 391), (391, 403, 404, 392), (392, 404, 405, 393), (393, 405, 406, 394), (394, 406, 407, 395), (395, 407, 396, 384), (396, 408, 409, 397), (397, 409, 410, 398), (398, 410, 411, 399), (399, 411, 412, 400), (400, 412, 413, 401), (401, 413, 414, 402), (402, 414, 415, 403), (403, 415, 416, 404), (404, 416, 417, 405), (405, 417, 418, 406), (406, 418, 419, 407), (407, 419, 408, 396), (408, 420, 421, 409), (409, 421, 422, 410), (410, 422, 423, 411), (411, 423, 424, 412), (412, 424, 425, 413), (413, 425, 426, 414), (414, 426, 427, 415), (415, 427, 428, 416), (416, 428, 429, 417), (417, 429, 430, 418), (418, 430, 431, 419), (419, 431, 420, 408), (420, 432, 433, 421), (421, 433, 434, 422), (422, 434, 435, 423), (423, 435, 436, 424), (424, 436, 437, 425), (425, 437, 438, 426), (426, 438, 439, 427), (427, 439, 440, 428), (428, 440, 441, 429), (429, 441, 442, 430), (430, 442, 443, 431), (431, 443, 432, 420), (432, 444, 445, 433), (433, 445, 446, 434), (434, 446, 447, 435), (435, 447, 448, 436), (436, 448, 449, 437), (437, 449, 450, 438), (438, 450, 451, 439), (439, 451, 452, 440), (440, 452, 453, 441), (441, 453, 454, 442), (442, 454, 455, 443), (443, 455, 444, 432), (444, 456, 457, 445), (445, 457, 458, 446), (446, 458, 459, 447), (447, 459, 460, 448), (448, 460, 461, 449), (449, 461, 462, 450), (450, 462, 463, 451), (451, 463, 464, 452), (452, 464, 465, 453), (453, 465, 466, 454), (454, 466, 467, 455), (455, 467, 456, 444), (456, 468, 469, 457), (457, 469, 470, 458), (458, 470, 471, 459), (459, 471, 472, 460), (460, 472, 473, 461), (461, 473, 474, 462), (462, 474, 475, 463), (463, 475, 476, 464), (464, 476, 477, 465), (465, 477, 478, 466), (466, 478, 479, 467), (467, 479, 468, 456), (468, 480, 481, 469), (469, 481, 482, 470), (470, 482, 483, 471), (471, 483, 484, 472), (472, 484, 485, 473), (473, 485, 486, 474), (474, 486, 487, 475), (475, 487, 488, 476), (476, 488, 489, 477), (477, 489, 490, 478), (478, 490, 491, 479), (479, 491, 480, 468), (480, 492, 493, 481), (481, 493, 494, 482), (482, 494, 495, 483), (483, 495, 496, 484), (484, 496, 497, 485), (485, 497, 498, 486), (486, 498, 499, 487), (487, 499, 500, 488), (488, 500, 501, 489), (489, 501, 502, 490), (490, 502, 503, 491), (491, 503, 492, 480), (492, 504, 505, 493), (493, 505, 506, 494), (494, 506, 507, 495), (495, 507, 508, 496), (496, 508, 509, 497), (497, 509, 510, 498), (498, 510, 511, 499), (499, 511, 512, 500), (500, 512, 513, 501), (501, 513, 514, 502), (502, 514, 515, 503), (503, 515, 504, 492), (504, 516, 517, 505), (505, 517, 518, 506), (506, 518, 519, 507), (507, 519, 520, 508), (508, 520, 521, 509), (509, 521, 522, 510), (510, 522, 523, 511), (511, 523, 524, 512), (512, 524, 525, 513), (513, 525, 526, 514), (514, 526, 527, 515), (515, 527, 516, 504), (516, 528, 529, 517), (517, 529, 530, 518), (518, 530, 531, 519), (519, 531, 532, 520), (520, 532, 533, 521), (521, 533, 534, 522), (522, 534, 535, 523), (523, 535, 536, 524), (524, 536, 537, 525), (525, 537, 538, 526), (526, 538, 539, 527), (527, 539, 528, 516), (528, 540, 541, 529), (529, 541, 542, 530), (530, 542, 543, 531), (531, 543, 544, 532), (532, 544, 545, 533), (533, 545, 546, 534), (534, 546, 547, 535), (535, 547, 548, 536), (536, 548, 549, 537), (537, 549, 550, 538), (538, 550, 551, 539), (539, 551, 540, 528), (540, 552, 553, 541), (541, 553, 554, 542), (542, 554, 555, 543), (543, 555, 556, 544), (544, 556, 557, 545), (545, 557, 558, 546), (546, 558, 559, 547), (547, 559, 560, 548), (548, 560, 561, 549), (549, 561, 562, 550), (550, 562, 563, 551), (551, 563, 552, 540), (552, 564, 565, 553), (553, 565, 566, 554), (554, 566, 567, 555), (555, 567, 568, 556), (556, 568, 569, 557), (557, 569, 570, 558), (558, 570, 571, 559), (559, 571, 572, 560), (560, 572, 573, 561), (561, 573, 574, 562), (562, 574, 575, 563), (563, 575, 564, 552), (564, 0, 1, 565), (565, 1, 2, 566), (566, 2, 3, 567), (567, 3, 4, 568), (568, 4, 5, 569), (569, 5, 6, 570), (570, 6, 7, 571), (571, 7, 8, 572), (572, 8, 9, 573), (573, 9, 10, 574), (574, 10, 11, 575), (575, 11, 0, 564)])
me_torus.polygons.foreach_set('use_smooth', [True] * 576)
_uv = me_torus.uv_layers.new(name='UVMap')
_uv.uv.foreach_set('vector', [0.5048, 0.3351, 0.5067, 0.3354, 0.5063, 0.3364, 0.5045, 0.3361, 0.5045, 0.3361, 0.5063, 0.3364, 0.5059, 0.3376, 0.5043, 0.3373, 0.5043, 0.3373, 0.5059, 0.3376, 0.5057, 0.3385, 0.5041, 0.3383, 0.5041, 0.3383, 0.5057, 0.3385, 0.5057, 0.339, 0.5041, 0.3388, 0.5041, 0.3388, 0.5057, 0.339, 0.506, 0.3389, 0.5043, 0.3387, 0.5043, 0.3387, 0.506, 0.3389, 0.5067, 0.3382, 0.5048, 0.338, 0.5048, 0.338, 0.5067, 0.3382, 0.5076, 0.3372, 0.5055, 0.337, 0.5055, 0.337, 0.5076, 0.3372, 0.5082, 0.3361, 0.5059, 0.3358, 0.5059, 0.3358, 0.5082, 0.3361, 0.5082, 0.3351, 0.5059, 0.3349, 0.5059, 0.3349, 0.5082, 0.3351, 0.5078, 0.3346, 0.5056, 0.3343, 0.5056, 0.3343, 0.5078, 0.3346, 0.5073, 0.3347, 0.5052, 0.3344, 0.5052, 0.3344, 0.5073, 0.3347, 0.5067, 0.3354, 0.5048, 0.3351, 0.5067, 0.3354, 0.5085, 0.3359, 0.5079, 0.3369, 0.5063, 0.3364, 0.5063, 0.3364, 0.5079, 0.3369, 0.5075, 0.338, 0.5059, 0.3376, 0.5059, 0.3376, 0.5075, 0.338, 0.5072, 0.3389, 0.5057, 0.3385, 0.5057, 0.3385, 0.5072, 0.3389, 0.5073, 0.3393, 0.5057, 0.339, 0.5057, 0.339, 0.5073, 0.3393, 0.5077, 0.3392, 0.506, 0.3389, 0.506, 0.3389, 0.5077, 0.3392, 0.5085, 0.3385, 0.5067, 0.3382, 0.5067, 0.3382, 0.5085, 0.3385, 0.5096, 0.3375, 0.5076, 0.3372, 0.5076, 0.3372, 0.5096, 0.3375, 0.5103, 0.3364, 0.5082, 0.3361, 0.5082, 0.3361, 0.5103, 0.3364, 0.5103, 0.3355, 0.5082, 0.3351, 0.5082, 0.3351, 0.5103, 0.3355, 0.5098, 0.335, 0.5078, 0.3346, 0.5078, 0.3346, 0.5098, 0.335, 0.5092, 0.3352, 0.5073, 0.3347, 0.5073, 0.3347, 0.5092, 0.3352, 0.5085, 0.3359, 0.5067, 0.3354, 0.5085, 0.3359, 0.5102, 0.3364, 0.5095, 0.3374, 0.5079, 0.3369, 0.5079, 0.3369, 0.5095, 0.3374, 0.509, 0.3385, 0.5075, 0.338, 0.5075, 0.338, 0.509, 0.3385, 0.5087, 0.3393, 0.5072, 0.3389, 0.5072, 0.3389, 0.5087, 0.3393, 0.5087, 0.3397, 0.5073, 0.3393, 0.5073, 0.3393, 0.5087, 0.3397, 0.5092, 0.3395, 0.5077, 0.3392, 0.5077, 0.3392, 0.5092, 0.3395, 0.5102, 0.3389, 0.5085, 0.3385, 0.5085, 0.3385, 0.5102, 0.3389, 0.5113, 0.3378, 0.5096, 0.3375, 0.5096, 0.3375, 0.5113, 0.3378, 0.5121, 0.3368, 0.5103, 0.3364, 0.5103, 0.3364, 0.5121, 0.3368, 0.5121, 0.3359, 0.5103, 0.3355, 0.5103, 0.3355, 0.5121, 0.3359, 0.5116, 0.3355, 0.5098, 0.335, 0.5098, 0.335, 0.5116, 0.3355, 0.5109, 0.3357, 0.5092, 0.3352, 0.5092, 0.3352, 0.5109, 0.3357, 0.5102, 0.3364, 0.5085, 0.3359, 0.5102, 0.3364, 0.5117, 0.3371, 0.511, 0.3381, 0.5095, 0.3374, 0.5095, 0.3374, 0.511, 0.3381, 0.5104, 0.3391, 0.509, 0.3385, 0.509, 0.3385, 0.5104, 0.3391, 0.5101, 0.3399, 0.5087, 0.3393, 0.5087, 0.3393, 0.5101, 0.3399, 0.5101, 0.3402, 0.5087, 0.3397, 0.5087, 0.3397, 0.5101, 0.3402, 0.5106, 0.34, 0.5092, 0.3395, 0.5092, 0.3395, 0.5106, 0.34, 0.5117, 0.3393, 0.5102, 0.3389, 0.5102, 0.3389, 0.5117, 0.3393, 0.5129, 0.3383, 0.5113, 0.3378, 0.5113, 0.3378, 0.5129, 0.3383, 0.5137, 0.3372, 0.5121, 0.3368, 0.5121, 0.3368, 0.5137, 0.3372, 0.5137, 0.3365, 0.5121, 0.3359, 0.5121, 0.3359, 0.5137, 0.3365, 0.5132, 0.3361, 0.5116, 0.3355, 0.5116, 0.3355, 0.5132, 0.3361, 0.5125, 0.3364, 0.5109, 0.3357, 0.5109, 0.3357, 0.5125, 0.3364, 0.5117, 0.3371, 0.5102, 0.3364, 0.5117, 0.3371, 0.5131, 0.3378, 0.5124, 0.3388, 0.511, 0.3381, 0.511, 0.3381, 0.5124, 0.3388, 0.5118, 0.3398, 0.5104, 0.3391, 0.5104, 0.3391, 0.5118, 0.3398, 0.5114, 0.3405, 0.5101, 0.3399, 0.5101, 0.3399, 0.5114, 0.3405, 0.5114, 0.3407, 0.5101, 0.3402, 0.5101, 0.3402, 0.5114, 0.3407, 0.512, 0.3404, 0.5106, 0.34, 0.5106, 0.34, 0.512, 0.3404, 0.5131, 0.3397, 0.5117, 0.3393, 0.5117, 0.3393, 0.5131, 0.3397, 0.5144, 0.3387, 0.5129, 0.3383, 0.5129, 0.3383, 0.5144, 0.3387, 0.5151, 0.3378, 0.5137, 0.3372, 0.5137, 0.3372, 0.5151, 0.3378, 0.5151, 0.3371, 0.5137, 0.3365, 0.5137, 0.3365, 0.5151, 0.3371, 0.5146, 0.3368, 0.5132, 0.3361, 0.5132, 0.3361, 0.5146, 0.3368, 0.5139, 0.3371, 0.5125, 0.3364, 0.5125, 0.3364, 0.5139, 0.3371, 0.5131, 0.3378, 0.5117, 0.3371, 0.5131, 0.3378, 0.5144, 0.3387, 0.5137, 0.3396, 0.5124, 0.3388, 0.5124, 0.3388, 0.5137, 0.3396, 0.513, 0.3405, 0.5118, 0.3398, 0.5118, 0.3398, 0.513, 0.3405, 0.5127, 0.3412, 0.5114, 0.3405, 0.5114, 0.3405, 0.5127, 0.3412, 0.5127, 0.3413, 0.5114, 0.3407, 0.5114, 0.3407, 0.5127, 0.3413, 0.5133, 0.341, 0.512, 0.3404, 0.512, 0.3404, 0.5133, 0.341, 0.5144, 0.3402, 0.5131, 0.3397, 0.5131, 0.3397, 0.5144, 0.3402, 0.5157, 0.3393, 0.5144, 0.3387, 0.5144, 0.3387, 0.5157, 0.3393, 0.5164, 0.3383, 0.5151, 0.3378, 0.5151, 0.3378, 0.5164, 0.3383, 0.5165, 0.3377, 0.5151, 0.3371, 0.5151, 0.3371, 0.5165, 0.3377, 0.516, 0.3376, 0.5146, 0.3368, 0.5146, 0.3368, 0.516, 0.3376, 0.5152, 0.3379, 0.5139, 0.3371, 0.5139, 0.3371, 0.5152, 0.3379, 0.5144, 0.3387, 0.5131, 0.3378, 0.5144, 0.3387, 0.5157, 0.3396, 0.5149, 0.3405, 0.5137, 0.3396, 0.5137, 0.3396, 0.5149, 0.3405, 0.5142, 0.3414, 0.513, 0.3405, 0.513, 0.3405, 0.5142, 0.3414, 0.5138, 0.3419, 0.5127, 0.3412, 0.5127, 0.3412, 0.5138, 0.3419, 0.5139, 0.3419, 0.5127, 0.3413, 0.5127, 0.3413, 0.5139, 0.3419, 0.5145, 0.3415, 0.5133, 0.341, 0.5133, 0.341, 0.5145, 0.3415, 0.5157, 0.3408, 0.5144, 0.3402, 0.5144, 0.3402, 0.5157, 0.3408, 0.517, 0.3398, 0.5157, 0.3393, 0.5157, 0.3393, 0.517, 0.3398, 0.5177, 0.339, 0.5164, 0.3383, 0.5164, 0.3383, 0.5177, 0.339, 0.5177, 0.3385, 0.5165, 0.3377, 0.5165, 0.3377, 0.5177, 0.3385, 0.5172, 0.3384, 0.516, 0.3376, 0.516, 0.3376, 0.5172, 0.3384, 0.5165, 0.3388, 0.5152, 0.3379, 0.5152, 0.3379, 0.5165, 0.3388, 0.5157, 0.3396, 0.5144, 0.3387, 0.5157, 0.3396, 0.5169, 0.3405, 0.5161, 0.3415, 0.5149, 0.3405, 0.5149, 0.3405, 0.5161, 0.3415, 0.5154, 0.3422, 0.5142, 0.3414, 0.5142, 0.3414, 0.5154, 0.3422, 0.515, 0.3426, 0.5138, 0.3419, 0.5138, 0.3419, 0.515, 0.3426, 0.515, 0.3426, 0.5139, 0.3419, 0.5139, 0.3419, 0.515, 0.3426, 0.5157, 0.3421, 0.5145, 0.3415, 0.5145, 0.3415, 0.5157, 0.3421, 0.5169, 0.3413, 0.5157, 0.3408, 0.5157, 0.3408, 0.5169, 0.3413, 0.5181, 0.3404, 0.517, 0.3398, 0.517, 0.3398, 0.5181, 0.3404, 0.5189, 0.3397, 0.5177, 0.339, 0.5177, 0.339, 0.5189, 0.3397, 0.5189, 0.3392, 0.5177, 0.3385, 0.5177, 0.3385, 0.5189, 0.3392, 0.5184, 0.3393, 0.5172, 0.3384, 0.5172, 0.3384, 0.5184, 0.3393, 0.5177, 0.3397, 0.5165, 0.3388, 0.5165, 0.3388, 0.5177, 0.3397, 0.5169, 0.3405, 0.5157, 0.3396, 0.5169, 0.3405, 0.518, 0.3415, 0.5172, 0.3424, 0.5161, 0.3415, 0.5161, 0.3415, 0.5172, 0.3424, 0.5166, 0.3431, 0.5154, 0.3422, 0.5154, 0.3422, 0.5166, 0.3431, 0.5161, 0.3434, 0.515, 0.3426, 0.515, 0.3426, 0.5161, 0.3434, 0.5161, 0.3433, 0.515, 0.3426, 0.515, 0.3426, 0.5161, 0.3433, 0.5168, 0.3428, 0.5157, 0.3421, 0.5157, 0.3421, 0.5168, 0.3428, 0.518, 0.3419, 0.5169, 0.3413, 0.5169, 0.3413, 0.518, 0.3419, 0.5193, 0.341, 0.5181, 0.3404, 0.5181, 0.3404, 0.5193, 0.341, 0.52, 0.3403, 0.5189, 0.3397, 0.5189, 0.3397, 0.52, 0.3403, 0.52, 0.34, 0.5189, 0.3392, 0.5189, 0.3392, 0.52, 0.34, 0.5196, 0.3401, 0.5184, 0.3393, 0.5184, 0.3393, 0.5196, 0.3401, 0.5188, 0.3407, 0.5177, 0.3397, 0.5177, 0.3397, 0.5188, 0.3407, 0.518, 0.3415, 0.5169, 0.3405, 0.518, 0.3415, 0.5192, 0.3425, 0.5184, 0.3434, 0.5172, 0.3424, 0.5172, 0.3424, 0.5184, 0.3434, 0.5177, 0.344, 0.5166, 0.3431, 0.5166, 0.3431, 0.5177, 0.344, 0.5172, 0.3442, 0.5161, 0.3434, 0.5161, 0.3434, 0.5172, 0.3442, 0.5173, 0.344, 0.5161, 0.3433, 0.5161, 0.3433, 0.5173, 0.344, 0.5179, 0.3434, 0.5168, 0.3428, 0.5168, 0.3428, 0.5179, 0.3434, 0.5192, 0.3425, 0.518, 0.3419, 0.518, 0.3419, 0.5192, 0.3425, 0.5204, 0.3417, 0.5193, 0.341, 0.5193, 0.341, 0.5204, 0.3417, 0.5211, 0.341, 0.52, 0.3403, 0.52, 0.3403, 0.5211, 0.341, 0.5211, 0.3408, 0.52, 0.34, 0.52, 0.34, 0.5211, 0.3408, 0.5207, 0.3411, 0.5196, 0.3401, 0.5196, 0.3401, 0.5207, 0.3411, 0.52, 0.3417, 0.5188, 0.3407, 0.5188, 0.3407, 0.52, 0.3417, 0.5192, 0.3425, 0.518, 0.3415, 0.5192, 0.3425, 0.5203, 0.3435, 0.5195, 0.3444, 0.5184, 0.3434, 0.5184, 0.3434, 0.5195, 0.3444, 0.5188, 0.3449, 0.5177, 0.344, 0.5177, 0.344, 0.5188, 0.3449, 0.5183, 0.345, 0.5172, 0.3442, 0.5172, 0.3442, 0.5183, 0.345, 0.5184, 0.3447, 0.5173, 0.344, 0.5173, 0.344, 0.5184, 0.3447, 0.5191, 0.344, 0.5179, 0.3434, 0.5179, 0.3434, 0.5191, 0.344, 0.5203, 0.3431, 0.5192, 0.3425, 0.5192, 0.3425, 0.5203, 0.3431, 0.5216, 0.3423, 0.5204, 0.3417, 0.5204, 0.3417, 0.5216, 0.3423, 0.5222, 0.3418, 0.5211, 0.341, 0.5211, 0.341, 0.5222, 0.3418, 0.5222, 0.3416, 0.5211, 0.3408, 0.5211, 0.3408, 0.5222, 0.3416, 0.5218, 0.342, 0.5207, 0.3411, 0.5207, 0.3411, 0.5218, 0.342, 0.5211, 0.3427, 0.52, 0.3417, 0.52, 0.3417, 0.5211, 0.3427, 0.5203, 0.3435, 0.5192, 0.3425, 0.5203, 0.3435, 0.5215, 0.3445, 0.5207, 0.3453, 0.5195, 0.3444, 0.5195, 0.3444, 0.5207, 0.3453, 0.5199, 0.3458, 0.5188, 0.3449, 0.5188, 0.3449, 0.5199, 0.3458, 0.5195, 0.3458, 0.5183, 0.345, 0.5183, 0.345, 0.5195, 0.3458, 0.5195, 0.3454, 0.5184, 0.3447, 0.5184, 0.3447, 0.5195, 0.3454, 0.5202, 0.3446, 0.5191, 0.344, 0.5191, 0.344, 0.5202, 0.3446, 0.5215, 0.3437, 0.5203, 0.3431, 0.5203, 0.3431, 0.5215, 0.3437, 0.5227, 0.3429, 0.5216, 0.3423, 0.5216, 0.3423, 0.5227, 0.3429, 0.5233, 0.3424, 0.5222, 0.3418, 0.5222, 0.3418, 0.5233, 0.3424, 0.5234, 0.3424, 0.5222, 0.3416, 0.5222, 0.3416, 0.5234, 0.3424, 0.5229, 0.3428, 0.5218, 0.342, 0.5218, 0.342, 0.5229, 0.3428, 0.5223, 0.3436, 0.5211, 0.3427, 0.5211, 0.3427, 0.5223, 0.3436, 0.5215, 0.3445, 0.5203, 0.3435, 0.5215, 0.3445, 0.5227, 0.3455, 0.5219, 0.3463, 0.5207, 0.3453, 0.5207, 0.3453, 0.5219, 0.3463, 0.5211, 0.3467, 0.5199, 0.3458, 0.5199, 0.3458, 0.5211, 0.3467, 0.5207, 0.3466, 0.5195, 0.3458, 0.5195, 0.3458, 0.5207, 0.3466, 0.5207, 0.3461, 0.5195, 0.3454, 0.5195, 0.3454, 0.5207, 0.3461, 0.5214, 0.3452, 0.5202, 0.3446, 0.5202, 0.3446, 0.5214, 0.3452, 0.5227, 0.3443, 0.5215, 0.3437, 0.5215, 0.3437, 0.5227, 0.3443, 0.5239, 0.3435, 0.5227, 0.3429, 0.5227, 0.3429, 0.5239, 0.3435, 0.5245, 0.3431, 0.5233, 0.3424, 0.5233, 0.3424, 0.5245, 0.3431, 0.5245, 0.3432, 0.5234, 0.3424, 0.5234, 0.3424, 0.5245, 0.3432, 0.5241, 0.3437, 0.5229, 0.3428, 0.5229, 0.3428, 0.5241, 0.3437, 0.5235, 0.3445, 0.5223, 0.3436, 0.5223, 0.3436, 0.5235, 0.3445, 0.5227, 0.3455, 0.5215, 0.3445, 0.5227, 0.3455, 0.5239, 0.3464, 0.5231, 0.3471, 0.5219, 0.3463, 0.5219, 0.3463, 0.5231, 0.3471, 0.5224, 0.3475, 0.5211, 0.3467, 0.5211, 0.3467, 0.5224, 0.3475, 0.5219, 0.3473, 0.5207, 0.3466, 0.5207, 0.3466, 0.5219, 0.3473, 0.5219, 0.3467, 0.5207, 0.3461, 0.5207, 0.3461, 0.5219, 0.3467, 0.5227, 0.3458, 0.5214, 0.3452, 0.5214, 0.3452, 0.5227, 0.3458, 0.5239, 0.3448, 0.5227, 0.3443, 0.5227, 0.3443, 0.5239, 0.3448, 0.5251, 0.3441, 0.5239, 0.3435, 0.5239, 0.3435, 0.5251, 0.3441, 0.5257, 0.3437, 0.5245, 0.3431, 0.5245, 0.3431, 0.5257, 0.3437, 0.5257, 0.3439, 0.5245, 0.3432, 0.5245, 0.3432, 0.5257, 0.3439, 0.5253, 0.3445, 0.5241, 0.3437, 0.5241, 0.3437, 0.5253, 0.3445, 0.5247, 0.3454, 0.5235, 0.3445, 0.5235, 0.3445, 0.5247, 0.3454, 0.5239, 0.3464, 0.5227, 0.3455, 0.5239, 0.3464, 0.5253, 0.3472, 0.5245, 0.3479, 0.5231, 0.3471, 0.5231, 0.3471, 0.5245, 0.3479, 0.5237, 0.3482, 0.5224, 0.3475, 0.5224, 0.3475, 0.5237, 0.3482, 0.5232, 0.348, 0.5219, 0.3473, 0.5219, 0.3473, 0.5232, 0.348, 0.5233, 0.3473, 0.5219, 0.3467, 0.5219, 0.3467, 0.5233, 0.3473, 0.524, 0.3463, 0.5227, 0.3458, 0.5227, 0.3458, 0.524, 0.3463, 0.5253, 0.3453, 0.5239, 0.3448, 0.5239, 0.3448, 0.5253, 0.3453, 0.5264, 0.3446, 0.5251, 0.3441, 0.5251, 0.3441, 0.5264, 0.3446, 0.5269, 0.3443, 0.5257, 0.3437, 0.5257, 0.3437, 0.5269, 0.3443, 0.527, 0.3446, 0.5257, 0.3439, 0.5257, 0.3439, 0.527, 0.3446, 0.5266, 0.3453, 0.5253, 0.3445, 0.5253, 0.3445, 0.5266, 0.3453, 0.526, 0.3462, 0.5247, 0.3454, 0.5247, 0.3454, 0.526, 0.3462, 0.5253, 0.3472, 0.5239, 0.3464, 0.5253, 0.3472, 0.5267, 0.348, 0.5259, 0.3487, 0.5245, 0.3479, 0.5245, 0.3479, 0.5259, 0.3487, 0.5252, 0.3489, 0.5237, 0.3482, 0.5237, 0.3482, 0.5252, 0.3489, 0.5247, 0.3486, 0.5232, 0.348, 0.5232, 0.348, 0.5247, 0.3486, 0.5247, 0.3478, 0.5233, 0.3473, 0.5233, 0.3473, 0.5247, 0.3478, 0.5255, 0.3468, 0.524, 0.3463, 0.524, 0.3463, 0.5255, 0.3468, 0.5267, 0.3458, 0.5253, 0.3453, 0.5253, 0.3453, 0.5267, 0.3458, 0.5277, 0.3451, 0.5264, 0.3446, 0.5264, 0.3446, 0.5277, 0.3451, 0.5283, 0.3449, 0.5269, 0.3443, 0.5269, 0.3443, 0.5283, 0.3449, 0.5283, 0.3452, 0.527, 0.3446, 0.527, 0.3446, 0.5283, 0.3452, 0.5279, 0.3459, 0.5266, 0.3453, 0.5266, 0.3453, 0.5279, 0.3459, 0.5274, 0.347, 0.526, 0.3462, 0.526, 0.3462, 0.5274, 0.347, 0.5267, 0.348, 0.5253, 0.3472, 0.5267, 0.348, 0.5282, 0.3486, 0.5275, 0.3493, 0.5259, 0.3487, 0.5259, 0.3487, 0.5275, 0.3493, 0.5268, 0.3495, 0.5252, 0.3489, 0.5252, 0.3489, 0.5268, 0.3495, 0.5263, 0.3491, 0.5247, 0.3486, 0.5247, 0.3486, 0.5263, 0.3491, 0.5263, 0.3483, 0.5247, 0.3478, 0.5247, 0.3478, 0.5263, 0.3483, 0.5271, 0.3472, 0.5255, 0.3468, 0.5255, 0.3468, 0.5271, 0.3472, 0.5282, 0.3462, 0.5267, 0.3458, 0.5267, 0.3458, 0.5282, 0.3462, 0.5292, 0.3455, 0.5277, 0.3451, 0.5277, 0.3451, 0.5292, 0.3455, 0.5296, 0.3453, 0.5283, 0.3449, 0.5283, 0.3449, 0.5296, 0.3453, 0.5297, 0.3457, 0.5283, 0.3452, 0.5283, 0.3452, 0.5297, 0.3457, 0.5294, 0.3465, 0.5279, 0.3459, 0.5279, 0.3459, 0.5294, 0.3465, 0.5289, 0.3476, 0.5274, 0.347, 0.5274, 0.347, 0.5289, 0.3476, 0.5282, 0.3486, 0.5267, 0.348, 0.5282, 0.3486, 0.5299, 0.3492, 0.5292, 0.3499, 0.5275, 0.3493, 0.5275, 0.3493, 0.5292, 0.3499, 0.5286, 0.35, 0.5268, 0.3495, 0.5268, 0.3495, 0.5286, 0.35, 0.5281, 0.3496, 0.5263, 0.3491, 0.5263, 0.3491, 0.5281, 0.3496, 0.5281, 0.3487, 0.5263, 0.3483, 0.5263, 0.3483, 0.5281, 0.3487, 0.5288, 0.3476, 0.5271, 0.3472, 0.5271, 0.3472, 0.5288, 0.3476, 0.5299, 0.3465, 0.5282, 0.3462, 0.5282, 0.3462, 0.5299, 0.3465, 0.5307, 0.3458, 0.5292, 0.3455, 0.5292, 0.3455, 0.5307, 0.3458, 0.5311, 0.3457, 0.5296, 0.3453, 0.5296, 0.3453, 0.5311, 0.3457, 0.5311, 0.3461, 0.5297, 0.3457, 0.5297, 0.3457, 0.5311, 0.3461, 0.5309, 0.347, 0.5294, 0.3465, 0.5294, 0.3465, 0.5309, 0.347, 0.5304, 0.3482, 0.5289, 0.3476, 0.5289, 0.3476, 0.5304, 0.3482, 0.5299, 0.3492, 0.5282, 0.3486, 0.5299, 0.3492, 0.5317, 0.3496, 0.5311, 0.3503, 0.5292, 0.3499, 0.5292, 0.3499, 0.5311, 0.3503, 0.5306, 0.3504, 0.5286, 0.35, 0.5286, 0.35, 0.5306, 0.3504, 0.5302, 0.3499, 0.5281, 0.3496, 0.5281, 0.3496, 0.5302, 0.3499, 0.5302, 0.349, 0.5281, 0.3487, 0.5281, 0.3487, 0.5302, 0.349, 0.5308, 0.3478, 0.5288, 0.3476, 0.5288, 0.3476, 0.5308, 0.3478, 0.5317, 0.3468, 0.5299, 0.3465, 0.5299, 0.3465, 0.5317, 0.3468, 0.5323, 0.3461, 0.5307, 0.3458, 0.5307, 0.3458, 0.5323, 0.3461, 0.5327, 0.346, 0.5311, 0.3457, 0.5311, 0.3457, 0.5327, 0.346, 0.5327, 0.3465, 0.5311, 0.3461, 0.5311, 0.3461, 0.5327, 0.3465, 0.5325, 0.3474, 0.5309, 0.347, 0.5309, 0.347, 0.5325, 0.3474, 0.5321, 0.3486, 0.5304, 0.3482, 0.5304, 0.3482, 0.5321, 0.3486, 0.5317, 0.3496, 0.5299, 0.3492, 0.5317, 0.3496, 0.5336, 0.35, 0.5332, 0.3506, 0.5311, 0.3503, 0.5311, 0.3503, 0.5332, 0.3506, 0.5328, 0.3507, 0.5306, 0.3504, 0.5306, 0.3504, 0.5328, 0.3507, 0.5325, 0.3502, 0.5302, 0.3499, 0.5302, 0.3499, 0.5325, 0.3502, 0.5325, 0.3492, 0.5302, 0.349, 0.5302, 0.349, 0.5325, 0.3492, 0.5329, 0.348, 0.5308, 0.3478, 0.5308, 0.3478, 0.5329, 0.348, 0.5336, 0.347, 0.5317, 0.3468, 0.5317, 0.3468, 0.5336, 0.347, 0.534, 0.3463, 0.5323, 0.3461, 0.5323, 0.3461, 0.534, 0.3463, 0.5343, 0.3462, 0.5327, 0.346, 0.5327, 0.346, 0.5343, 0.3462, 0.5343, 0.3468, 0.5327, 0.3465, 0.5327, 0.3465, 0.5343, 0.3468, 0.5341, 0.3477, 0.5325, 0.3474, 0.5325, 0.3474, 0.5341, 0.3477, 0.5339, 0.3489, 0.5321, 0.3486, 0.5321, 0.3486, 0.5339, 0.3489, 0.5336, 0.35, 0.5317, 0.3496, 0.5336, 0.35, 0.5356, 0.3502, 0.5354, 0.3508, 0.5332, 0.3506, 0.5332, 0.3506, 0.5354, 0.3508, 0.5352, 0.3509, 0.5328, 0.3507, 0.5328, 0.3507, 0.5352, 0.3509, 0.535, 0.3503, 0.5325, 0.3502, 0.5325, 0.3502, 0.535, 0.3503, 0.535, 0.3493, 0.5325, 0.3492, 0.5325, 0.3492, 0.535, 0.3493, 0.5352, 0.3482, 0.5329, 0.348, 0.5329, 0.348, 0.5352, 0.3482, 0.5356, 0.3471, 0.5336, 0.347, 0.5336, 0.347, 0.5356, 0.3471, 0.5358, 0.3464, 0.534, 0.3463, 0.534, 0.3463, 0.5358, 0.3464, 0.5359, 0.3464, 0.5343, 0.3462, 0.5343, 0.3462, 0.5359, 0.3464, 0.5359, 0.3469, 0.5343, 0.3468, 0.5343, 0.3468, 0.5359, 0.3469, 0.5359, 0.3479, 0.5341, 0.3477, 0.5341, 0.3477, 0.5359, 0.3479, 0.5357, 0.3491, 0.5339, 0.3489, 0.5339, 0.3489, 0.5357, 0.3491, 0.5356, 0.3502, 0.5336, 0.35, 0.5356, 0.3502, 0.5376, 0.3502, 0.5376, 0.3509, 0.5354, 0.3508, 0.5354, 0.3508, 0.5376, 0.3509, 0.5376, 0.3509, 0.5352, 0.3509, 0.5352, 0.3509, 0.5376, 0.3509, 0.5376, 0.3504, 0.535, 0.3503, 0.535, 0.3503, 0.5376, 0.3504, 0.5376, 0.3494, 0.535, 0.3493, 0.535, 0.3493, 0.5376, 0.3494, 0.5376, 0.3482, 0.5352, 0.3482, 0.5352, 0.3482, 0.5376, 0.3482, 0.5376, 0.3471, 0.5356, 0.3471, 0.5356, 0.3471, 0.5376, 0.3471, 0.5376, 0.3465, 0.5358, 0.3464, 0.5358, 0.3464, 0.5376, 0.3465, 0.5376, 0.3464, 0.5359, 0.3464, 0.5359, 0.3464, 0.5376, 0.3464, 0.5376, 0.347, 0.5359, 0.3469, 0.5359, 0.3469, 0.5376, 0.347, 0.5376, 0.348, 0.5359, 0.3479, 0.5359, 0.3479, 0.5376, 0.348, 0.5376, 0.3492, 0.5357, 0.3491, 0.5357, 0.3491, 0.5376, 0.3492, 0.5376, 0.3502, 0.5356, 0.3502, 0.4639, 0.3502, 0.466, 0.3501, 0.4662, 0.3508, 0.464, 0.3509, 0.464, 0.3509, 0.4662, 0.3508, 0.4664, 0.3509, 0.464, 0.3509, 0.464, 0.3509, 0.4664, 0.3509, 0.4666, 0.3503, 0.464, 0.3504, 0.464, 0.3504, 0.4666, 0.3503, 0.4666, 0.3493, 0.464, 0.3494, 0.464, 0.3494, 0.4666, 0.3493, 0.4664, 0.3481, 0.464, 0.3482, 0.464, 0.3482, 0.4664, 0.3481, 0.466, 0.3471, 0.4639, 0.3471, 0.4639, 0.3471, 0.466, 0.3471, 0.4657, 0.3464, 0.4639, 0.3465, 0.4639, 0.3465, 0.4657, 0.3464, 0.4656, 0.3464, 0.4639, 0.3464, 0.4639, 0.3464, 0.4656, 0.3464, 0.4656, 0.3469, 0.4639, 0.347, 0.4639, 0.347, 0.4656, 0.3469, 0.4657, 0.3479, 0.4639, 0.348, 0.4639, 0.348, 0.4657, 0.3479, 0.4658, 0.3491, 0.4639, 0.3492, 0.4639, 0.3492, 0.4658, 0.3491, 0.466, 0.3501, 0.4639, 0.3502, 0.466, 0.3501, 0.468, 0.3499, 0.4684, 0.3506, 0.4662, 0.3508, 0.4662, 0.3508, 0.4684, 0.3506, 0.4688, 0.3507, 0.4664, 0.3509, 0.4664, 0.3509, 0.4688, 0.3507, 0.4691, 0.3502, 0.4666, 0.3503, 0.4666, 0.3503, 0.4691, 0.3502, 0.4691, 0.3492, 0.4666, 0.3493, 0.4666, 0.3493, 0.4691, 0.3492, 0.4686, 0.348, 0.4664, 0.3481, 0.4664, 0.3481, 0.4686, 0.348, 0.468, 0.347, 0.466, 0.3471, 0.466, 0.3471, 0.468, 0.347, 0.4675, 0.3463, 0.4657, 0.3464, 0.4657, 0.3464, 0.4675, 0.3463, 0.4673, 0.3462, 0.4656, 0.3464, 0.4656, 0.3464, 0.4673, 0.3462, 0.4673, 0.3467, 0.4656, 0.3469, 0.4656, 0.3469, 0.4673, 0.3467, 0.4674, 0.3477, 0.4657, 0.3479, 0.4657, 0.3479, 0.4674, 0.3477, 0.4677, 0.3489, 0.4658, 0.3491, 0.4658, 0.3491, 0.4677, 0.3489, 0.468, 0.3499, 0.466, 0.3501, 0.468, 0.3499, 0.4699, 0.3496, 0.4704, 0.3503, 0.4684, 0.3506, 0.4684, 0.3506, 0.4704, 0.3503, 0.471, 0.3504, 0.4688, 0.3507, 0.4688, 0.3507, 0.471, 0.3504, 0.4714, 0.3499, 0.4691, 0.3502, 0.4691, 0.3502, 0.4714, 0.3499, 0.4714, 0.349, 0.4691, 0.3492, 0.4691, 0.3492, 0.4714, 0.349, 0.4708, 0.3478, 0.4686, 0.348, 0.4686, 0.348, 0.4708, 0.3478, 0.4699, 0.3468, 0.468, 0.347, 0.468, 0.347, 0.4699, 0.3468, 0.4692, 0.3461, 0.4675, 0.3463, 0.4675, 0.3463, 0.4692, 0.3461, 0.4689, 0.346, 0.4673, 0.3462, 0.4673, 0.3462, 0.4689, 0.346, 0.4689, 0.3465, 0.4673, 0.3467, 0.4673, 0.3467, 0.4689, 0.3465, 0.4691, 0.3474, 0.4674, 0.3477, 0.4674, 0.3477, 0.4691, 0.3474, 0.4694, 0.3486, 0.4677, 0.3489, 0.4677, 0.3489, 0.4694, 0.3486, 0.4699, 0.3496, 0.468, 0.3499, 0.4699, 0.3496, 0.4717, 0.3492, 0.4723, 0.3498, 0.4704, 0.3503, 0.4704, 0.3503, 0.4723, 0.3498, 0.473, 0.35, 0.471, 0.3504, 0.471, 0.3504, 0.473, 0.35, 0.4734, 0.3495, 0.4714, 0.3499, 0.4714, 0.3499, 0.4734, 0.3495, 0.4734, 0.3487, 0.4714, 0.349, 0.4714, 0.349, 0.4734, 0.3487, 0.4727, 0.3475, 0.4708, 0.3478, 0.4708, 0.3478, 0.4727, 0.3475, 0.4717, 0.3465, 0.4699, 0.3468, 0.4699, 0.3468, 0.4717, 0.3465, 0.4708, 0.3458, 0.4692, 0.3461, 0.4692, 0.3461, 0.4708, 0.3458, 0.4704, 0.3457, 0.4689, 0.346, 0.4689, 0.346, 0.4704, 0.3457, 0.4704, 0.3461, 0.4689, 0.3465, 0.4689, 0.3465, 0.4704, 0.3461, 0.4707, 0.347, 0.4691, 0.3474, 0.4691, 0.3474, 0.4707, 0.347, 0.4711, 0.3481, 0.4694, 0.3486, 0.4694, 0.3486, 0.4711, 0.3481, 0.4717, 0.3492, 0.4699, 0.3496, 0.4717, 0.3492, 0.4733, 0.3486, 0.4741, 0.3493, 0.4723, 0.3498, 0.4723, 0.3498, 0.4741, 0.3493, 0.4748, 0.3495, 0.473, 0.35, 0.473, 0.35, 0.4748, 0.3495, 0.4752, 0.3491, 0.4734, 0.3495, 0.4734, 0.3495, 0.4752, 0.3491, 0.4752, 0.3483, 0.4734, 0.3487, 0.4734, 0.3487, 0.4752, 0.3483, 0.4745, 0.3472, 0.4727, 0.3475, 0.4727, 0.3475, 0.4745, 0.3472, 0.4733, 0.3462, 0.4717, 0.3465, 0.4717, 0.3465, 0.4733, 0.3462, 0.4724, 0.3455, 0.4708, 0.3458, 0.4708, 0.3458, 0.4724, 0.3455, 0.4719, 0.3453, 0.4704, 0.3457, 0.4704, 0.3457, 0.4719, 0.3453, 0.4719, 0.3457, 0.4704, 0.3461, 0.4704, 0.3461, 0.4719, 0.3457, 0.4722, 0.3465, 0.4707, 0.347, 0.4707, 0.347, 0.4722, 0.3465, 0.4727, 0.3476, 0.4711, 0.3481, 0.4711, 0.3481, 0.4727, 0.3476, 0.4733, 0.3486, 0.4717, 0.3492, 0.4733, 0.3486, 0.4749, 0.3479, 0.4756, 0.3486, 0.4741, 0.3493, 0.4741, 0.3493, 0.4756, 0.3486, 0.4764, 0.3489, 0.4748, 0.3495, 0.4748, 0.3495, 0.4764, 0.3489, 0.4769, 0.3486, 0.4752, 0.3491, 0.4752, 0.3491, 0.4769, 0.3486, 0.4768, 0.3478, 0.4752, 0.3483, 0.4752, 0.3483, 0.4768, 0.3478, 0.4761, 0.3468, 0.4745, 0.3472, 0.4745, 0.3472, 0.4761, 0.3468, 0.4749, 0.3458, 0.4733, 0.3462, 0.4733, 0.3462, 0.4749, 0.3458, 0.4738, 0.3451, 0.4724, 0.3455, 0.4724, 0.3455, 0.4738, 0.3451, 0.4733, 0.3448, 0.4719, 0.3453, 0.4719, 0.3453, 0.4733, 0.3448, 0.4733, 0.3451, 0.4719, 0.3457, 0.4719, 0.3457, 0.4733, 0.3451, 0.4736, 0.3459, 0.4722, 0.3465, 0.4722, 0.3465, 0.4736, 0.3459, 0.4742, 0.3469, 0.4727, 0.3476, 0.4727, 0.3476, 0.4742, 0.3469, 0.4749, 0.3479, 0.4733, 0.3486, 0.4749, 0.3479, 0.4763, 0.3472, 0.4771, 0.3479, 0.4756, 0.3486, 0.4756, 0.3486, 0.4771, 0.3479, 0.4778, 0.3482, 0.4764, 0.3489, 0.4764, 0.3489, 0.4778, 0.3482, 0.4783, 0.348, 0.4769, 0.3486, 0.4769, 0.3486, 0.4783, 0.348, 0.4783, 0.3473, 0.4768, 0.3478, 0.4768, 0.3478, 0.4783, 0.3473, 0.4775, 0.3463, 0.4761, 0.3468, 0.4761, 0.3468, 0.4775, 0.3463, 0.4763, 0.3453, 0.4749, 0.3458, 0.4749, 0.3458, 0.4763, 0.3453, 0.4751, 0.3446, 0.4738, 0.3451, 0.4738, 0.3451, 0.4751, 0.3446, 0.4746, 0.3443, 0.4733, 0.3448, 0.4733, 0.3448, 0.4746, 0.3443, 0.4746, 0.3445, 0.4733, 0.3451, 0.4733, 0.3451, 0.4746, 0.3445, 0.4749, 0.3452, 0.4736, 0.3459, 0.4736, 0.3459, 0.4749, 0.3452, 0.4755, 0.3462, 0.4742, 0.3469, 0.4742, 0.3469, 0.4755, 0.3462, 0.4763, 0.3472, 0.4749, 0.3479, 0.4763, 0.3472, 0.4776, 0.3463, 0.4784, 0.3471, 0.4771, 0.3479, 0.4771, 0.3479, 0.4784, 0.3471, 0.4791, 0.3474, 0.4778, 0.3482, 0.4778, 0.3482, 0.4791, 0.3474, 0.4796, 0.3473, 0.4783, 0.348, 0.4783, 0.348, 0.4796, 0.3473, 0.4796, 0.3467, 0.4783, 0.3473, 0.4783, 0.3473, 0.4796, 0.3467, 0.4789, 0.3458, 0.4775, 0.3463, 0.4775, 0.3463, 0.4789, 0.3458, 0.4776, 0.3448, 0.4763, 0.3453, 0.4763, 0.3453, 0.4776, 0.3448, 0.4764, 0.3441, 0.4751, 0.3446, 0.4751, 0.3446, 0.4764, 0.3441, 0.4758, 0.3437, 0.4746, 0.3443, 0.4746, 0.3443, 0.4758, 0.3437, 0.4758, 0.3439, 0.4746, 0.3445, 0.4746, 0.3445, 0.4758, 0.3439, 0.4762, 0.3445, 0.4749, 0.3452, 0.4749, 0.3452, 0.4762, 0.3445, 0.4768, 0.3454, 0.4755, 0.3462, 0.4755, 0.3462, 0.4768, 0.3454, 0.4776, 0.3463, 0.4763, 0.3472, 0.4776, 0.3463, 0.4788, 0.3454, 0.4797, 0.3462, 0.4784, 0.3471, 0.4784, 0.3471, 0.4797, 0.3462, 0.4804, 0.3466, 0.4791, 0.3474, 0.4791, 0.3474, 0.4804, 0.3466, 0.4809, 0.3466, 0.4796, 0.3473, 0.4796, 0.3473, 0.4809, 0.3466, 0.4808, 0.346, 0.4796, 0.3467, 0.4796, 0.3467, 0.4808, 0.346, 0.4801, 0.3452, 0.4789, 0.3458, 0.4789, 0.3458, 0.4801, 0.3452, 0.4788, 0.3443, 0.4776, 0.3448, 0.4776, 0.3448, 0.4788, 0.3443, 0.4776, 0.3435, 0.4764, 0.3441, 0.4764, 0.3441, 0.4776, 0.3435, 0.477, 0.3431, 0.4758, 0.3437, 0.4758, 0.3437, 0.477, 0.3431, 0.477, 0.3431, 0.4758, 0.3439, 0.4758, 0.3439, 0.477, 0.3431, 0.4774, 0.3437, 0.4762, 0.3445, 0.4762, 0.3445, 0.4774, 0.3437, 0.4781, 0.3445, 0.4768, 0.3454, 0.4768, 0.3454, 0.4781, 0.3445, 0.4788, 0.3454, 0.4776, 0.3463, 0.4788, 0.3454, 0.48, 0.3445, 0.4809, 0.3453, 0.4797, 0.3462, 0.4797, 0.3462, 0.4809, 0.3453, 0.4816, 0.3458, 0.4804, 0.3466, 0.4804, 0.3466, 0.4816, 0.3458, 0.482, 0.3458, 0.4809, 0.3466, 0.4809, 0.3466, 0.482, 0.3458, 0.482, 0.3454, 0.4808, 0.346, 0.4808, 0.346, 0.482, 0.3454, 0.4813, 0.3446, 0.4801, 0.3452, 0.4801, 0.3452, 0.4813, 0.3446, 0.48, 0.3437, 0.4788, 0.3443, 0.4788, 0.3443, 0.48, 0.3437, 0.4788, 0.3429, 0.4776, 0.3435, 0.4776, 0.3435, 0.4788, 0.3429, 0.4782, 0.3424, 0.477, 0.3431, 0.477, 0.3431, 0.4782, 0.3424, 0.4782, 0.3424, 0.477, 0.3431, 0.477, 0.3431, 0.4782, 0.3424, 0.4786, 0.3428, 0.4774, 0.3437, 0.4774, 0.3437, 0.4786, 0.3428, 0.4792, 0.3436, 0.4781, 0.3445, 0.4781, 0.3445, 0.4792, 0.3436, 0.48, 0.3445, 0.4788, 0.3454, 0.48, 0.3445, 0.4812, 0.3435, 0.482, 0.3443, 0.4809, 0.3453, 0.4809, 0.3453, 0.482, 0.3443, 0.4827, 0.3449, 0.4816, 0.3458, 0.4816, 0.3458, 0.4827, 0.3449, 0.4832, 0.345, 0.482, 0.3458, 0.482, 0.3458, 0.4832, 0.345, 0.4832, 0.3447, 0.482, 0.3454, 0.482, 0.3454, 0.4832, 0.3447, 0.4825, 0.344, 0.4813, 0.3446, 0.4813, 0.3446, 0.4825, 0.344, 0.4812, 0.3431, 0.48, 0.3437, 0.48, 0.3437, 0.4812, 0.3431, 0.48, 0.3423, 0.4788, 0.3429, 0.4788, 0.3429, 0.48, 0.3423, 0.4793, 0.3417, 0.4782, 0.3424, 0.4782, 0.3424, 0.4793, 0.3417, 0.4793, 0.3416, 0.4782, 0.3424, 0.4782, 0.3424, 0.4793, 0.3416, 0.4797, 0.3419, 0.4786, 0.3428, 0.4786, 0.3428, 0.4797, 0.3419, 0.4804, 0.3426, 0.4792, 0.3436, 0.4792, 0.3436, 0.4804, 0.3426, 0.4812, 0.3435, 0.48, 0.3445, 0.4812, 0.3435, 0.4823, 0.3425, 0.4831, 0.3433, 0.482, 0.3443, 0.482, 0.3443, 0.4831, 0.3433, 0.4838, 0.344, 0.4827, 0.3449, 0.4827, 0.3449, 0.4838, 0.344, 0.4843, 0.3442, 0.4832, 0.345, 0.4832, 0.345, 0.4843, 0.3442, 0.4843, 0.344, 0.4832, 0.3447, 0.4832, 0.3447, 0.4843, 0.344, 0.4836, 0.3433, 0.4825, 0.344, 0.4825, 0.344, 0.4836, 0.3433, 0.4823, 0.3425, 0.4812, 0.3431, 0.4812, 0.3431, 0.4823, 0.3425, 0.4811, 0.3416, 0.48, 0.3423, 0.48, 0.3423, 0.4811, 0.3416, 0.4804, 0.341, 0.4793, 0.3417, 0.4793, 0.3417, 0.4804, 0.341, 0.4804, 0.3408, 0.4793, 0.3416, 0.4793, 0.3416, 0.4804, 0.3408, 0.4808, 0.341, 0.4797, 0.3419, 0.4797, 0.3419, 0.4808, 0.341, 0.4815, 0.3416, 0.4804, 0.3426, 0.4804, 0.3426, 0.4815, 0.3416, 0.4823, 0.3425, 0.4812, 0.3435, 0.4823, 0.3425, 0.4835, 0.3415, 0.4843, 0.3424, 0.4831, 0.3433, 0.4831, 0.3433, 0.4843, 0.3424, 0.485, 0.3431, 0.4838, 0.344, 0.4838, 0.344, 0.485, 0.3431, 0.4854, 0.3434, 0.4843, 0.3442, 0.4843, 0.3442, 0.4854, 0.3434, 0.4854, 0.3433, 0.4843, 0.344, 0.4843, 0.344, 0.4854, 0.3433, 0.4847, 0.3427, 0.4836, 0.3433, 0.4836, 0.3433, 0.4847, 0.3427, 0.4835, 0.3419, 0.4823, 0.3425, 0.4823, 0.3425, 0.4835, 0.3419, 0.4822, 0.341, 0.4811, 0.3416, 0.4811, 0.3416, 0.4822, 0.341, 0.4815, 0.3403, 0.4804, 0.341, 0.4804, 0.341, 0.4815, 0.3403, 0.4815, 0.34, 0.4804, 0.3408, 0.4804, 0.3408, 0.4815, 0.34, 0.482, 0.3401, 0.4808, 0.341, 0.4808, 0.341, 0.482, 0.3401, 0.4827, 0.3407, 0.4815, 0.3416, 0.4815, 0.3416, 0.4827, 0.3407, 0.4835, 0.3415, 0.4823, 0.3425, 0.4835, 0.3415, 0.4846, 0.3405, 0.4854, 0.3414, 0.4843, 0.3424, 0.4843, 0.3424, 0.4854, 0.3414, 0.4861, 0.3422, 0.485, 0.3431, 0.485, 0.3431, 0.4861, 0.3422, 0.4865, 0.3426, 0.4854, 0.3434, 0.4854, 0.3434, 0.4865, 0.3426, 0.4865, 0.3426, 0.4854, 0.3433, 0.4854, 0.3433, 0.4865, 0.3426, 0.4859, 0.3421, 0.4847, 0.3427, 0.4847, 0.3427, 0.4859, 0.3421, 0.4846, 0.3413, 0.4835, 0.3419, 0.4835, 0.3419, 0.4846, 0.3413, 0.4834, 0.3404, 0.4822, 0.341, 0.4822, 0.341, 0.4834, 0.3404, 0.4827, 0.3396, 0.4815, 0.3403, 0.4815, 0.3403, 0.4827, 0.3396, 0.4826, 0.3392, 0.4815, 0.34, 0.4815, 0.34, 0.4826, 0.3392, 0.4831, 0.3392, 0.482, 0.3401, 0.482, 0.3401, 0.4831, 0.3392, 0.4838, 0.3397, 0.4827, 0.3407, 0.4827, 0.3407, 0.4838, 0.3397, 0.4846, 0.3405, 0.4835, 0.3415, 0.4846, 0.3405, 0.4858, 0.3395, 0.4866, 0.3405, 0.4854, 0.3414, 0.4854, 0.3414, 0.4866, 0.3405, 0.4873, 0.3413, 0.4861, 0.3422, 0.4861, 0.3422, 0.4873, 0.3413, 0.4877, 0.3418, 0.4865, 0.3426, 0.4865, 0.3426, 0.4877, 0.3418, 0.4877, 0.3419, 0.4865, 0.3426, 0.4865, 0.3426, 0.4877, 0.3419, 0.487, 0.3415, 0.4859, 0.3421, 0.4859, 0.3421, 0.487, 0.3415, 0.4858, 0.3407, 0.4846, 0.3413, 0.4846, 0.3413, 0.4858, 0.3407, 0.4846, 0.3398, 0.4834, 0.3404, 0.4834, 0.3404, 0.4846, 0.3398, 0.4838, 0.3389, 0.4827, 0.3396, 0.4827, 0.3396, 0.4838, 0.3389, 0.4838, 0.3384, 0.4826, 0.3392, 0.4826, 0.3392, 0.4838, 0.3384, 0.4843, 0.3384, 0.4831, 0.3392, 0.4831, 0.3392, 0.4843, 0.3384, 0.485, 0.3388, 0.4838, 0.3397, 0.4838, 0.3397, 0.485, 0.3388, 0.4858, 0.3395, 0.4846, 0.3405, 0.4858, 0.3395, 0.4871, 0.3386, 0.4879, 0.3396, 0.4866, 0.3405, 0.4866, 0.3405, 0.4879, 0.3396, 0.4885, 0.3405, 0.4873, 0.3413, 0.4873, 0.3413, 0.4885, 0.3405, 0.4889, 0.3411, 0.4877, 0.3418, 0.4877, 0.3418, 0.4889, 0.3411, 0.4889, 0.3413, 0.4877, 0.3419, 0.4877, 0.3419, 0.4889, 0.3413, 0.4883, 0.3409, 0.487, 0.3415, 0.487, 0.3415, 0.4883, 0.3409, 0.4871, 0.3402, 0.4858, 0.3407, 0.4858, 0.3407, 0.4871, 0.3402, 0.4858, 0.3392, 0.4846, 0.3398, 0.4846, 0.3398, 0.4858, 0.3392, 0.4851, 0.3383, 0.4838, 0.3389, 0.4838, 0.3389, 0.4851, 0.3383, 0.4851, 0.3377, 0.4838, 0.3384, 0.4838, 0.3384, 0.4851, 0.3377, 0.4856, 0.3375, 0.4843, 0.3384, 0.4843, 0.3384, 0.4856, 0.3375, 0.4863, 0.3379, 0.485, 0.3388, 0.485, 0.3388, 0.4863, 0.3379, 0.4871, 0.3386, 0.4858, 0.3395, 0.4871, 0.3386, 0.4884, 0.3378, 0.4892, 0.3388, 0.4879, 0.3396, 0.4879, 0.3396, 0.4892, 0.3388, 0.4898, 0.3398, 0.4885, 0.3405, 0.4885, 0.3405, 0.4898, 0.3398, 0.4901, 0.3405, 0.4889, 0.3411, 0.4889, 0.3411, 0.4901, 0.3405, 0.4901, 0.3407, 0.4889, 0.3413, 0.4889, 0.3413, 0.4901, 0.3407, 0.4895, 0.3404, 0.4883, 0.3409, 0.4883, 0.3409, 0.4895, 0.3404, 0.4884, 0.3397, 0.4871, 0.3402, 0.4871, 0.3402, 0.4884, 0.3397, 0.4872, 0.3387, 0.4858, 0.3392, 0.4858, 0.3392, 0.4872, 0.3387, 0.4864, 0.3377, 0.4851, 0.3383, 0.4851, 0.3383, 0.4864, 0.3377, 0.4864, 0.337, 0.4851, 0.3377, 0.4851, 0.3377, 0.4864, 0.337, 0.4869, 0.3368, 0.4856, 0.3375, 0.4856, 0.3375, 0.4869, 0.3368, 0.4876, 0.3371, 0.4863, 0.3379, 0.4863, 0.3379, 0.4876, 0.3371, 0.4884, 0.3378, 0.4871, 0.3386, 0.4884, 0.3378, 0.4898, 0.337, 0.4905, 0.338, 0.4892, 0.3388, 0.4892, 0.3388, 0.4905, 0.338, 0.4911, 0.3391, 0.4898, 0.3398, 0.4898, 0.3398, 0.4911, 0.3391, 0.4914, 0.3398, 0.4901, 0.3405, 0.4901, 0.3405, 0.4914, 0.3398, 0.4914, 0.3402, 0.4901, 0.3407, 0.4901, 0.3407, 0.4914, 0.3402, 0.4909, 0.3399, 0.4895, 0.3404, 0.4895, 0.3404, 0.4909, 0.3399, 0.4898, 0.3392, 0.4884, 0.3397, 0.4884, 0.3397, 0.4898, 0.3392, 0.4886, 0.3382, 0.4872, 0.3387, 0.4872, 0.3387, 0.4886, 0.3382, 0.4879, 0.3372, 0.4864, 0.3377, 0.4864, 0.3377, 0.4879, 0.3372, 0.4878, 0.3364, 0.4864, 0.337, 0.4864, 0.337, 0.4878, 0.3364, 0.4883, 0.3361, 0.4869, 0.3368, 0.4869, 0.3368, 0.4883, 0.3361, 0.4891, 0.3363, 0.4876, 0.3371, 0.4876, 0.3371, 0.4891, 0.3363, 0.4898, 0.337, 0.4884, 0.3378, 0.4898, 0.337, 0.4914, 0.3364, 0.492, 0.3374, 0.4905, 0.338, 0.4905, 0.338, 0.492, 0.3374, 0.4925, 0.3385, 0.4911, 0.3391, 0.4911, 0.3391, 0.4925, 0.3385, 0.4928, 0.3393, 0.4914, 0.3398, 0.4914, 0.3398, 0.4928, 0.3393, 0.4928, 0.3397, 0.4914, 0.3402, 0.4914, 0.3402, 0.4928, 0.3397, 0.4923, 0.3395, 0.4909, 0.3399, 0.4909, 0.3399, 0.4923, 0.3395, 0.4914, 0.3388, 0.4898, 0.3392, 0.4898, 0.3392, 0.4914, 0.3388, 0.4902, 0.3378, 0.4886, 0.3382, 0.4886, 0.3382, 0.4902, 0.3378, 0.4895, 0.3367, 0.4879, 0.3372, 0.4879, 0.3372, 0.4895, 0.3367, 0.4895, 0.3359, 0.4878, 0.3364, 0.4878, 0.3364, 0.4895, 0.3359, 0.49, 0.3355, 0.4883, 0.3361, 0.4883, 0.3361, 0.49, 0.3355, 0.4907, 0.3357, 0.4891, 0.3363, 0.4891, 0.3363, 0.4907, 0.3357, 0.4914, 0.3364, 0.4898, 0.337, 0.4914, 0.3364, 0.493, 0.3358, 0.4936, 0.3369, 0.492, 0.3374, 0.492, 0.3374, 0.4936, 0.3369, 0.494, 0.338, 0.4925, 0.3385, 0.4925, 0.3385, 0.494, 0.338, 0.4943, 0.3389, 0.4928, 0.3393, 0.4928, 0.3393, 0.4943, 0.3389, 0.4943, 0.3393, 0.4928, 0.3397, 0.4928, 0.3397, 0.4943, 0.3393, 0.4939, 0.3392, 0.4923, 0.3395, 0.4923, 0.3395, 0.4939, 0.3392, 0.493, 0.3385, 0.4914, 0.3388, 0.4914, 0.3388, 0.493, 0.3385, 0.492, 0.3375, 0.4902, 0.3378, 0.4902, 0.3378, 0.492, 0.3375, 0.4913, 0.3363, 0.4895, 0.3367, 0.4895, 0.3367, 0.4913, 0.3363, 0.4913, 0.3355, 0.4895, 0.3359, 0.4895, 0.3359, 0.4913, 0.3355, 0.4917, 0.335, 0.49, 0.3355, 0.49, 0.3355, 0.4917, 0.335, 0.4924, 0.3351, 0.4907, 0.3357, 0.4907, 0.3357, 0.4924, 0.3351, 0.493, 0.3358, 0.4914, 0.3364, 0.493, 0.3358, 0.4948, 0.3354, 0.4953, 0.3364, 0.4936, 0.3369, 0.4936, 0.3369, 0.4953, 0.3364, 0.4956, 0.3376, 0.494, 0.338, 0.494, 0.338, 0.4956, 0.3376, 0.4958, 0.3385, 0.4943, 0.3389, 0.4943, 0.3389, 0.4958, 0.3385, 0.4958, 0.339, 0.4943, 0.3393, 0.4943, 0.3393, 0.4958, 0.339, 0.4955, 0.3389, 0.4939, 0.3392, 0.4939, 0.3392, 0.4955, 0.3389, 0.4948, 0.3382, 0.493, 0.3385, 0.493, 0.3385, 0.4948, 0.3382, 0.4939, 0.3372, 0.492, 0.3375, 0.492, 0.3375, 0.4939, 0.3372, 0.4934, 0.336, 0.4913, 0.3363, 0.4913, 0.3363, 0.4934, 0.336, 0.4933, 0.3351, 0.4913, 0.3355, 0.4913, 0.3355, 0.4933, 0.3351, 0.4937, 0.3346, 0.4917, 0.335, 0.4917, 0.335, 0.4937, 0.3346, 0.4943, 0.3347, 0.4924, 0.3351, 0.4924, 0.3351, 0.4943, 0.3347, 0.4948, 0.3354, 0.493, 0.3358, 0.4948, 0.3354, 0.4967, 0.3351, 0.4971, 0.3361, 0.4953, 0.3364, 0.4953, 0.3364, 0.4971, 0.3361, 0.4973, 0.3373, 0.4956, 0.3376, 0.4956, 0.3376, 0.4973, 0.3373, 0.4974, 0.3383, 0.4958, 0.3385, 0.4958, 0.3385, 0.4974, 0.3383, 0.4974, 0.3388, 0.4958, 0.339, 0.4958, 0.339, 0.4974, 0.3388, 0.4972, 0.3387, 0.4955, 0.3389, 0.4955, 0.3389, 0.4972, 0.3387, 0.4967, 0.338, 0.4948, 0.3382, 0.4948, 0.3382, 0.4967, 0.338, 0.4961, 0.337, 0.4939, 0.3372, 0.4939, 0.3372, 0.4961, 0.337, 0.4957, 0.3358, 0.4934, 0.336, 0.4934, 0.336, 0.4957, 0.3358, 0.4956, 0.3348, 0.4933, 0.3351, 0.4933, 0.3351, 0.4956, 0.3348, 0.4959, 0.3343, 0.4937, 0.3346, 0.4937, 0.3346, 0.4959, 0.3343, 0.4963, 0.3344, 0.4943, 0.3347, 0.4943, 0.3347, 0.4963, 0.3344, 0.4967, 0.3351, 0.4948, 0.3354, 0.4967, 0.3351, 0.4987, 0.3349, 0.4989, 0.3359, 0.4971, 0.3361, 0.4971, 0.3361, 0.4989, 0.3359, 0.499, 0.3371, 0.4973, 0.3373, 0.4973, 0.3373, 0.499, 0.3371, 0.4991, 0.3381, 0.4974, 0.3383, 0.4974, 0.3383, 0.4991, 0.3381, 0.4991, 0.3386, 0.4974, 0.3388, 0.4974, 0.3388, 0.4991, 0.3386, 0.499, 0.3386, 0.4972, 0.3387, 0.4972, 0.3387, 0.499, 0.3386, 0.4987, 0.3379, 0.4967, 0.338, 0.4967, 0.338, 0.4987, 0.3379, 0.4984, 0.3369, 0.4961, 0.337, 0.4961, 0.337, 0.4984, 0.3369, 0.4982, 0.3357, 0.4957, 0.3358, 0.4957, 0.3358, 0.4982, 0.3357, 0.4982, 0.3347, 0.4956, 0.3348, 0.4956, 0.3348, 0.4982, 0.3347, 0.4983, 0.3342, 0.4959, 0.3343, 0.4959, 0.3343, 0.4983, 0.3342, 0.4985, 0.3342, 0.4963, 0.3344, 0.4963, 0.3344, 0.4985, 0.3342, 0.4987, 0.3349, 0.4967, 0.3351, 0.4987, 0.3349, 0.5008, 0.3348, 0.5008, 0.3359, 0.4989, 0.3359, 0.4989, 0.3359, 0.5008, 0.3359, 0.5008, 0.3371, 0.499, 0.3371, 0.499, 0.3371, 0.5008, 0.3371, 0.5008, 0.3381, 0.4991, 0.3381, 0.4991, 0.3381, 0.5008, 0.3381, 0.5008, 0.3386, 0.4991, 0.3386, 0.4991, 0.3386, 0.5008, 0.3386, 0.5008, 0.3385, 0.499, 0.3386, 0.499, 0.3386, 0.5008, 0.3385, 0.5008, 0.3379, 0.4987, 0.3379, 0.4987, 0.3379, 0.5008, 0.3379, 0.5008, 0.3368, 0.4984, 0.3369, 0.4984, 0.3369, 0.5008, 0.3368, 0.5008, 0.3356, 0.4982, 0.3357, 0.4982, 0.3357, 0.5008, 0.3356, 0.5008, 0.3346, 0.4982, 0.3347, 0.4982, 0.3347, 0.5008, 0.3346, 0.5008, 0.3341, 0.4983, 0.3342, 0.4983, 0.3342, 0.5008, 0.3341, 0.5008, 0.3342, 0.4985, 0.3342, 0.4985, 0.3342, 0.5008, 0.3342, 0.5008, 0.3348, 0.4987, 0.3349, 0.5008, 0.3348, 0.5028, 0.3349, 0.5027, 0.3359, 0.5008, 0.3359, 0.5008, 0.3359, 0.5027, 0.3359, 0.5025, 0.3371, 0.5008, 0.3371, 0.5008, 0.3371, 0.5025, 0.3371, 0.5025, 0.3381, 0.5008, 0.3381, 0.5008, 0.3381, 0.5025, 0.3381, 0.5025, 0.3386, 0.5008, 0.3386, 0.5008, 0.3386, 0.5025, 0.3386, 0.5026, 0.3386, 0.5008, 0.3385, 0.5008, 0.3385, 0.5026, 0.3386, 0.5028, 0.3379, 0.5008, 0.3379, 0.5008, 0.3379, 0.5028, 0.3379, 0.5032, 0.3369, 0.5008, 0.3368, 0.5008, 0.3368, 0.5032, 0.3369, 0.5034, 0.3357, 0.5008, 0.3356, 0.5008, 0.3356, 0.5034, 0.3357, 0.5034, 0.3347, 0.5008, 0.3346, 0.5008, 0.3346, 0.5034, 0.3347, 0.5033, 0.3342, 0.5008, 0.3341, 0.5008, 0.3341, 0.5033, 0.3342, 0.5031, 0.3342, 0.5008, 0.3342, 0.5008, 0.3342, 0.5031, 0.3342, 0.5028, 0.3349, 0.5008, 0.3348, 0.5028, 0.3349, 0.5048, 0.3351, 0.5045, 0.3361, 0.5027, 0.3359, 0.5027, 0.3359, 0.5045, 0.3361, 0.5043, 0.3373, 0.5025, 0.3371, 0.5025, 0.3371, 0.5043, 0.3373, 0.5041, 0.3383, 0.5025, 0.3381, 0.5025, 0.3381, 0.5041, 0.3383, 0.5041, 0.3388, 0.5025, 0.3386, 0.5025, 0.3386, 0.5041, 0.3388, 0.5043, 0.3387, 0.5026, 0.3386, 0.5026, 0.3386, 0.5043, 0.3387, 0.5048, 0.338, 0.5028, 0.3379, 0.5028, 0.3379, 0.5048, 0.338, 0.5055, 0.337, 0.5032, 0.3369, 0.5032, 0.3369, 0.5055, 0.337, 0.5059, 0.3358, 0.5034, 0.3357, 0.5034, 0.3357, 0.5059, 0.3358, 0.5059, 0.3349, 0.5034, 0.3347, 0.5034, 0.3347, 0.5059, 0.3349, 0.5056, 0.3343, 0.5033, 0.3342, 0.5033, 0.3342, 0.5056, 0.3343, 0.5052, 0.3344, 0.5031, 0.3342, 0.5031, 0.3342, 0.5052, 0.3344, 0.5048, 0.3351, 0.5028, 0.3349])
me_torus.materials.append(mat_material_001)
me_torus.use_remesh_fix_poles = True
me_torus.use_remesh_preserve_attributes = False
me_torus.use_mirror_vertex_groups = False
me_torus.update()

# ---- objects
ob_cube = bpy.data.objects.new('Cube', me_cube)
ob_light = bpy.data.objects.new('Light', light_light)
ob_camera = bpy.data.objects.new('Camera', cam_camera)
ob_torus = bpy.data.objects.new('Torus', me_torus)

# ---- transforms, parenting, visibility, modifiers, constraints
ob_cube.location = (0.0, 0.0, 0.125)
ob_cube.lock_rotations_4d = False
ob_cube.empty_display_type = 'ARROWS'
ob_cube.lineart.crease_threshold = 0.0
ob_light.location = (4.076, 1.005, 5.904)
ob_light.rotation_euler = (0.6503, 0.05522, 1.866)
ob_light.lock_rotations_4d = False
ob_light.empty_display_type = 'ARROWS'
ob_light.color = (0.0, 0.0, 0.0, 0.0)
ob_light.lineart.crease_threshold = 0.0
ob_camera.location = (7.359, -6.926, 4.958)
ob_camera.rotation_euler = (1.109, 0.0, 0.8149)
ob_camera.lock_rotations_4d = False
ob_camera.empty_display_type = 'ARROWS'
ob_camera.color = (0.0, 0.0, 0.0, 0.0)
ob_camera.display_type = 'WIRE'
ob_camera.lineart.crease_threshold = 0.0
ob_torus.location = (0.0, -0.5647, 0.3037)
ob_torus.scale = (0.25, 0.25, 0.25)
ob_torus.lineart.crease_threshold = 0.0

# ---- collection membership
col_collection.objects.link(ob_cube)
col_collection.objects.link(ob_light)
col_collection.objects.link(ob_camera)
col_collection.objects.link(ob_torus)

# ---- scene / render settings (as saved in the file)
scene.camera = ob_camera
scene.frame_start = 1; scene.frame_end = 250; scene.frame_set(1)
scene.render.engine = 'BLENDER_EEVEE_NEXT'
scene.cycles.use_denoising = False
scene.cycles.samples = 128
scene.cycles.sampling_pattern = 'TABULATED_SOBOL'
scene.cycles.use_adaptive_sampling = False
scene.cycles.use_light_tree = False
scene.view_settings.view_transform = 'Filmic'
bpy.context.view_layer.update()
